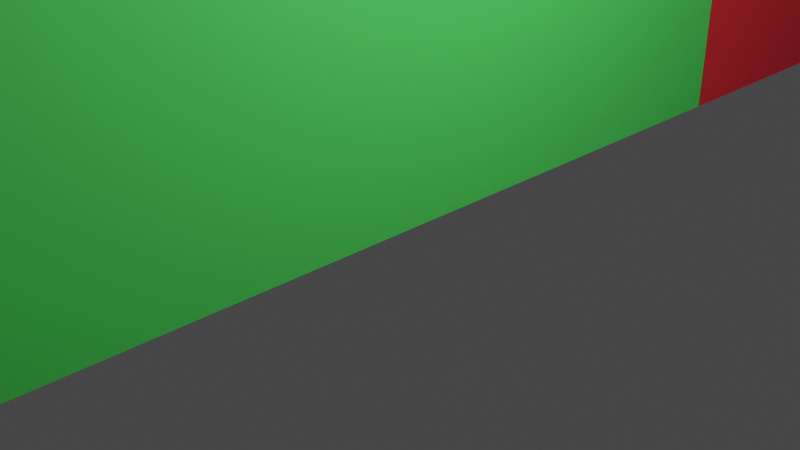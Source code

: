 # Source: basic_v003.blend  (saved by Blender 2.81.16; exported with 4.5.12 LTS)
import bpy
from mathutils import Matrix  # noqa: F401  (used for matrix-valued properties, if any)

bpy.ops.wm.read_factory_settings(use_empty=True)
scene = bpy.context.scene
scene.name = 'Scene'

# ---- collections
col_collection = bpy.data.collections.new('Collection'); scene.collection.children.link(col_collection)
col_corners = bpy.data.collections.new('Corners'); scene.collection.children.link(col_corners)
col_flat_walls = bpy.data.collections.new('Flat Walls'); scene.collection.children.link(col_flat_walls)
col_windows = bpy.data.collections.new('Windows'); scene.collection.children.link(col_windows)
col_doors = bpy.data.collections.new('Doors'); scene.collection.children.link(col_doors)
col_stair_case = bpy.data.collections.new('Stair Case'); scene.collection.children.link(col_stair_case)
col_floor = bpy.data.collections.new('Floor'); scene.collection.children.link(col_floor)

# ---- materials (node trees are filled in below, after node groups)
mat_curve_wall = bpy.data.materials.new('Curve Wall')
mat_curve_wall.use_transparent_shadow = False
mat_main_wall = bpy.data.materials.new('Main Wall')
mat_main_wall.use_transparent_shadow = False
mat_window_wall = bpy.data.materials.new('Window Wall')
mat_window_wall.use_transparent_shadow = False
mat_material_001 = bpy.data.materials.new('Material.001')
mat_material_001.use_transparent_shadow = False
mat_floor = bpy.data.materials.new('Floor')
mat_floor.use_transparent_shadow = False

# ---- material node trees
mat_curve_wall.use_nodes = True; mat_curve_wall.node_tree.nodes.clear()
_N = mat_curve_wall.node_tree.nodes; _L = mat_curve_wall.node_tree.links
n0 = _N.new('ShaderNodeOutputMaterial'); n0.name = 'Material Output'; n0.location = (300, 300)
n1 = _N.new('ShaderNodeBsdfPrincipled'); n1.name = 'Principled BSDF'; n1.location = (10, 300)
n1.distribution = 'GGX'
n1.subsurface_method = 'BURLEY'
n1.inputs[0].default_value = (0.8, 0.0225, 0.0405, 1.0)
n1.inputs[3].default_value = 1.45
n1.inputs[27].default_value = (0.0, 0.0, 0.0, 1.0)
n1.inputs[28].default_value = 1.0
_L.new(n1.outputs[0], n0.inputs[0])
n0.is_active_output = True
mat_main_wall.use_nodes = True; mat_main_wall.node_tree.nodes.clear()
_N = mat_main_wall.node_tree.nodes; _L = mat_main_wall.node_tree.links
n0 = _N.new('ShaderNodeOutputMaterial'); n0.name = 'Material Output'; n0.location = (300, 300)
n1 = _N.new('ShaderNodeBsdfPrincipled'); n1.name = 'Principled BSDF'; n1.location = (10, 300)
n1.distribution = 'GGX'
n1.subsurface_method = 'BURLEY'
n1.inputs[0].default_value = (0.08864, 0.8, 0.1203, 1.0)
n1.inputs[3].default_value = 1.45
n1.inputs[27].default_value = (0.0, 0.0, 0.0, 1.0)
n1.inputs[28].default_value = 1.0
_L.new(n1.outputs[0], n0.inputs[0])
n0.is_active_output = True
mat_window_wall.use_nodes = True; mat_window_wall.node_tree.nodes.clear()
_N = mat_window_wall.node_tree.nodes; _L = mat_window_wall.node_tree.links
n0 = _N.new('ShaderNodeOutputMaterial'); n0.name = 'Material Output'; n0.location = (300, 300)
n1 = _N.new('ShaderNodeBsdfPrincipled'); n1.name = 'Principled BSDF'; n1.location = (10, 300)
n1.distribution = 'GGX'
n1.subsurface_method = 'BURLEY'
n1.inputs[0].default_value = (0.0102, 0.0183, 0.8, 1.0)
n1.inputs[3].default_value = 1.45
n1.inputs[27].default_value = (0.0, 0.0, 0.0, 1.0)
n1.inputs[28].default_value = 1.0
_L.new(n1.outputs[0], n0.inputs[0])
n0.is_active_output = True
mat_material_001.use_nodes = True; mat_material_001.node_tree.nodes.clear()
_N = mat_material_001.node_tree.nodes; _L = mat_material_001.node_tree.links
n0 = _N.new('ShaderNodeOutputMaterial'); n0.name = 'Material Output'; n0.location = (300, 300)
n1 = _N.new('ShaderNodeBsdfPrincipled'); n1.name = 'Principled BSDF'; n1.location = (10, 300)
n1.distribution = 'GGX'
n1.subsurface_method = 'BURLEY'
n1.inputs[0].default_value = (0.7874, 0.6208, 0.0, 1.0)
n1.inputs[3].default_value = 1.45
n1.inputs[27].default_value = (0.0, 0.0, 0.0, 1.0)
n1.inputs[28].default_value = 1.0
_L.new(n1.outputs[0], n0.inputs[0])
n0.is_active_output = True
mat_floor.use_nodes = True; mat_floor.node_tree.nodes.clear()
_N = mat_floor.node_tree.nodes; _L = mat_floor.node_tree.links
n0 = _N.new('ShaderNodeOutputMaterial'); n0.name = 'Material Output'; n0.location = (300, 300)
n1 = _N.new('ShaderNodeBsdfPrincipled'); n1.name = 'Principled BSDF'; n1.location = (10, 300)
n1.distribution = 'GGX'
n1.subsurface_method = 'BURLEY'
n1.inputs[0].default_value = (0.0, 0.7194, 0.8, 1.0)
n1.inputs[3].default_value = 1.45
n1.inputs[27].default_value = (0.0, 0.0, 0.0, 1.0)
n1.inputs[28].default_value = 1.0
_L.new(n1.outputs[0], n0.inputs[0])
n0.is_active_output = True

# ---- world
world_world = bpy.data.worlds.new('World'); scene.world = world_world
world_world.use_nodes = True; world_world.node_tree.nodes.clear()
_N = world_world.node_tree.nodes; _L = world_world.node_tree.links
n0 = _N.new('ShaderNodeOutputWorld'); n0.name = 'World Output'; n0.location = (300, 300)
n1 = _N.new('ShaderNodeBackground'); n1.name = 'Background'; n1.location = (10, 300)
n1.inputs[0].default_value = (0.05088, 0.05088, 0.05088, 1.0)
_L.new(n1.outputs[0], n0.inputs[0])
n0.is_active_output = True
world_world.color = (0.05088, 0.05088, 0.05088)
world_world.use_sun_shadow = False
world_world.sun_shadow_jitter_overblur = 0.0

# ---- cameras
cam_camera = bpy.data.cameras.new('Camera')
cam_camera.clip_end = 100.0
cam_camera.ortho_scale = 7.314

# ---- lights
light_light = bpy.data.lights.new('Light', 'POINT')
light_light.transmission_factor = 0.0
light_light.energy = 1000.0
light_light.shadow_soft_size = 0.1
light_light.shadow_maximum_resolution = 0.006
light_light.use_absolute_resolution = True

# ---- meshes
me_cube_001 = bpy.data.meshes.new('Cube.001')
me_cube_001.from_pydata([(-1.0, -1.0, -1.0), (-1.0, -1.0, 0.6667), (-1.0, 1.0, -1.0), (-1.0, 1.0, 0.6667), (1.0, -1.0, -1.0), (1.0, -1.0, 0.6667), (1.0, 1.0, -1.0), (1.0, 1.0, 0.6667), (-1.0, 5.0, 0.6667), (-1.0, 5.0, -1.0), (1.0, 5.0, -1.0), (1.0, 5.0, 0.6667), (1.0, 3.0, -1.0), (1.0, 3.0, 0.6667), (-1.0, 3.0, 0.6667), (-8.0, 5.0, 0.6667), (-8.0, 5.0, -1.0), (-8.0, 4.5, -1.0), (-1.0, 3.0, -1.0), (-1.609, 3.574, -1.0), (-3.343, 4.061, -1.0), (-5.939, 4.386, -1.0), (-8.0, 4.5, 0.6667), (-5.939, 4.386, 0.6667), (-3.343, 4.061, 0.6667), (-1.609, 3.574, 0.6667), (-4.0, -1.0, 0.6667), (-4.0, 4.0, 0.6667), (-8.0, 4.0, 0.6667)], [], [(0, 1, 3, 2), (13, 12, 10, 11), (6, 7, 5, 4), (4, 5, 1, 0), (2, 6, 4, 0), (7, 3, 1, 5), (9, 8, 11, 10), (9, 16, 15, 8), (8, 15, 22, 23, 24, 25, 14, 13, 11), (18, 19, 20, 21, 17, 16, 9, 10, 12), (2, 3, 14, 18), (3, 7, 13, 14), (6, 2, 18, 12), (7, 6, 12, 13), (17, 22, 15, 16), (22, 17, 21, 23), (23, 21, 20, 24), (24, 20, 19, 25), (25, 19, 18, 14), (23, 24, 27, 28, 22), (1, 26, 27, 24, 25, 14, 3)])
_uv = me_cube_001.uv_layers.new(name='UVMap')
_uv.uv.foreach_set('vector', [0.375, 0.0, 0.625, 0.0, 0.625, 0.25, 0.375, 0.25, 0.625, 0.5, 0.375, 0.5, 0.375, 0.5, 0.625, 0.5, 0.375, 0.5, 0.625, 0.5, 0.625, 0.75, 0.375, 0.75, 0.375, 0.75, 0.625, 0.75, 0.625, 1.0, 0.375, 1.0, 0.125, 0.5, 0.375, 0.5, 0.375, 0.75, 0.125, 0.75, 0.625, 0.5, 0.875, 0.5, 0.875, 0.75, 0.625, 0.75, 0.375, 0.25, 0.625, 0.25, 0.625, 0.5, 0.375, 0.5, 0.375, 0.25, 0.375, 0.25, 0.625, 0.25, 0.625, 0.25, 0.875, 0.5, 0.875, 0.5, 0.875, 0.5, 0.7086, 0.3333, 0.7131, 0.3333, 0.7272, 0.3333, 0.875, 0.5, 0.625, 0.5, 0.625, 0.5, 0.125, 0.5, 0.2728, 0.3333, 0.2869, 0.3333, 0.2914, 0.3333, 0.125, 0.5, 0.125, 0.5, 0.125, 0.5, 0.375, 0.5, 0.375, 0.5, 0.375, 0.25, 0.625, 0.25, 0.625, 0.25, 0.375, 0.25, 0.875, 0.5, 0.625, 0.5, 0.625, 0.5, 0.875, 0.5, 0.375, 0.5, 0.125, 0.5, 0.125, 0.5, 0.375, 0.5, 0.625, 0.5, 0.375, 0.5, 0.375, 0.5, 0.625, 0.5, 0.375, 0.25, 0.625, 0.25, 0.625, 0.25, 0.375, 0.25, 0.625, 0.25, 0.375, 0.25, 0.2914, 0.3333, 0.7086, 0.3333, 0.7086, 0.3333, 0.2914, 0.3333, 0.2869, 0.3333, 0.7131, 0.3333, 0.7131, 0.3333, 0.2869, 0.3333, 0.2728, 0.3333, 0.7272, 0.3333, 0.7272, 0.3333, 0.2728, 0.3333, 0.375, 0.25, 0.625, 0.25, 0.0, 0.0, 0.0, 0.0, 0.0, 0.0, 0.0, 0.0, 0.0, 0.0, 0.0, 0.0, 0.0, 0.0, 0.0, 0.0, 0.0, 0.0, 0.0, 0.0, 0.0, 0.0, 0.0, 0.0])
me_cube_001.materials.append(mat_curve_wall)
me_cube_001.use_remesh_fix_poles = True
me_cube_001.use_remesh_preserve_attributes = False
me_cube_001.use_mirror_vertex_groups = False
me_cube_001.update()
me_cube_005 = bpy.data.meshes.new('Cube.005')
me_cube_005.from_pydata([(-1.0, -1.0, -1.0), (-1.0, -1.0, 0.6667), (-1.0, 1.0, -1.0), (-1.0, 1.0, 0.6667), (1.0, -1.0, -1.0), (1.0, -1.0, 0.6667), (1.0, 1.0, -1.0), (1.0, 1.0, 0.6667), (-1.0, 5.0, 0.6667), (-1.0, 5.0, -1.0), (1.0, 5.0, -1.0), (1.0, 5.0, 0.6667), (1.0, 3.0, -1.0), (1.0, 3.0, 0.6667), (-1.0, 3.0, 0.6667), (-20.0, 5.0, 0.6667), (-20.0, 5.0, -1.0), (-20.0, 4.5, -1.0), (-1.0, 3.0, -1.0), (-1.609, 3.574, -1.0), (-3.343, 4.061, -1.0), (-5.939, 4.386, -1.0), (-20.0, 4.5, 0.6667), (-5.939, 4.386, 0.6667), (-3.343, 4.061, 0.6667), (-1.609, 3.574, 0.6667), (-1.0, -1.0, 0.6667), (-1.0, -1.0, 0.6667), (-1.0, -1.0, 0.6667), (-3.0, -1.0, 0.6667), (-3.0, 2.0, 0.6667), (-20.0, 2.0, 0.6667), (-20.0, 2.0, 0.6667)], [(1, 26), (26, 27), (27, 28), (30, 31), (31, 32)], [(0, 1, 3, 2), (13, 12, 10, 11), (6, 7, 5, 4), (4, 5, 1, 0), (2, 6, 4, 0), (7, 3, 1, 5), (9, 8, 11, 10), (9, 16, 15, 8), (8, 15, 22, 23, 24, 25, 14, 13, 11), (18, 19, 20, 21, 17, 16, 9, 10, 12), (2, 3, 14, 18), (3, 7, 13, 14), (6, 2, 18, 12), (7, 6, 12, 13), (17, 22, 15, 16), (22, 17, 21, 23), (23, 21, 20, 24), (24, 20, 19, 25), (25, 19, 18, 14), (29, 30, 28), (30, 3, 28), (3, 30, 14), (22, 14, 30, 32), (14, 22, 23), (14, 23, 24), (25, 14, 24)])
_uv = me_cube_005.uv_layers.new(name='UVMap')
_uv.uv.foreach_set('vector', [0.375, 0.0, 0.625, 0.0, 0.625, 0.25, 0.375, 0.25, 0.625, 0.5, 0.375, 0.5, 0.375, 0.5, 0.625, 0.5, 0.375, 0.5, 0.625, 0.5, 0.625, 0.75, 0.375, 0.75, 0.375, 0.75, 0.625, 0.75, 0.625, 1.0, 0.375, 1.0, 0.125, 0.5, 0.375, 0.5, 0.375, 0.75, 0.125, 0.75, 0.625, 0.5, 0.875, 0.5, 0.875, 0.75, 0.625, 0.75, 0.375, 0.25, 0.625, 0.25, 0.625, 0.5, 0.375, 0.5, 0.375, 0.25, 0.375, 0.25, 0.625, 0.25, 0.625, 0.25, 0.875, 0.5, 0.875, 0.5, 0.875, 0.5, 0.7086, 0.3333, 0.7131, 0.3333, 0.7272, 0.3333, 0.875, 0.5, 0.625, 0.5, 0.625, 0.5, 0.125, 0.5, 0.2728, 0.3333, 0.2869, 0.3333, 0.2914, 0.3333, 0.125, 0.5, 0.125, 0.5, 0.125, 0.5, 0.375, 0.5, 0.375, 0.5, 0.375, 0.25, 0.625, 0.25, 0.625, 0.25, 0.375, 0.25, 0.875, 0.5, 0.625, 0.5, 0.625, 0.5, 0.875, 0.5, 0.375, 0.5, 0.125, 0.5, 0.125, 0.5, 0.375, 0.5, 0.625, 0.5, 0.375, 0.5, 0.375, 0.5, 0.625, 0.5, 0.375, 0.25, 0.625, 0.25, 0.625, 0.25, 0.375, 0.25, 0.625, 0.25, 0.375, 0.25, 0.2914, 0.3333, 0.7086, 0.3333, 0.7086, 0.3333, 0.2914, 0.3333, 0.2869, 0.3333, 0.7131, 0.3333, 0.7131, 0.3333, 0.2869, 0.3333, 0.2728, 0.3333, 0.7272, 0.3333, 0.7272, 0.3333, 0.2728, 0.3333, 0.375, 0.25, 0.625, 0.25, 0.0, 0.0, 0.0, 0.0, 0.0, 0.0, 0.0, 0.0, 0.0, 0.0, 0.0, 0.0, 0.0, 0.0, 0.0, 0.0, 0.625, 0.25, 0.0, 0.0, 0.625, 0.25, 0.0, 0.0, 0.0, 0.0, 0.625, 0.25, 0.0, 0.0, 0.7086, 0.3333, 0.625, 0.25, 0.7086, 0.3333, 0.7131, 0.3333, 0.0, 0.0, 0.0, 0.0, 0.0, 0.0])
me_cube_005.materials.append(mat_curve_wall)
me_cube_005.use_remesh_fix_poles = True
me_cube_005.use_remesh_preserve_attributes = False
me_cube_005.use_mirror_vertex_groups = False
me_cube_005.update()
me_cube_012 = bpy.data.meshes.new('Cube.012')
me_cube_012.from_pydata([(-1.0, -1.0, -1.0), (-1.0, -1.0, 0.6667), (-1.0, 1.0, -1.0), (-1.0, 1.0, 0.6667), (1.0, -1.0, -1.0), (1.0, -1.0, 0.6667), (1.0, 1.0, -1.0), (1.0, 1.0, 0.6667), (-1.0, 5.0, 0.6667), (-1.0, 5.0, -1.0), (1.0, 5.0, -1.0), (1.0, 5.0, 0.6667), (1.0, 3.0, -1.0), (1.0, 3.0, 0.6667), (-1.0, 3.0, 0.6667), (-8.0, 5.0, 0.6667), (-8.0, 5.0, -1.0), (-8.0, 4.5, -1.0), (-1.0, 3.0, -1.0), (-1.609, 3.574, -1.0), (-3.343, 4.061, -1.0), (-5.939, 4.386, -1.0), (-8.0, 4.5, 0.6667), (-5.939, 4.386, 0.6667), (-3.343, 4.061, 0.6667), (-1.609, 3.574, 0.6667), (-3.0, -1.0, -1.0), (-3.0, 2.0, -1.0), (-8.0, 2.0, -1.0), (-8.0, 2.0, -1.0)], [(27, 28)], [(0, 1, 3, 2), (13, 12, 10, 11), (6, 7, 5, 4), (4, 5, 1, 0), (2, 6, 4, 0), (7, 3, 1, 5), (9, 8, 11, 10), (9, 16, 15, 8), (8, 15, 22, 23, 24, 25, 14, 13, 11), (18, 19, 20, 21, 17, 16, 9, 10, 12), (2, 3, 14, 18), (3, 7, 13, 14), (6, 2, 18, 12), (7, 6, 12, 13), (17, 22, 15, 16), (22, 17, 21, 23), (23, 21, 20, 24), (24, 20, 19, 25), (25, 19, 18, 14), (21, 17, 29, 28, 18, 19, 20), (27, 18, 28, 29), (18, 2, 0, 26, 27)])
_uv = me_cube_012.uv_layers.new(name='UVMap')
_uv.uv.foreach_set('vector', [0.375, 0.0, 0.625, 0.0, 0.625, 0.25, 0.375, 0.25, 0.625, 0.5, 0.375, 0.5, 0.375, 0.5, 0.625, 0.5, 0.375, 0.5, 0.625, 0.5, 0.625, 0.75, 0.375, 0.75, 0.375, 0.75, 0.625, 0.75, 0.625, 1.0, 0.375, 1.0, 0.125, 0.5, 0.375, 0.5, 0.375, 0.75, 0.125, 0.75, 0.625, 0.5, 0.875, 0.5, 0.875, 0.75, 0.625, 0.75, 0.375, 0.25, 0.625, 0.25, 0.625, 0.5, 0.375, 0.5, 0.375, 0.25, 0.375, 0.25, 0.625, 0.25, 0.625, 0.25, 0.875, 0.5, 0.875, 0.5, 0.875, 0.5, 0.7086, 0.3333, 0.7131, 0.3333, 0.7272, 0.3333, 0.875, 0.5, 0.625, 0.5, 0.625, 0.5, 0.125, 0.5, 0.2728, 0.3333, 0.2869, 0.3333, 0.2914, 0.3333, 0.125, 0.5, 0.125, 0.5, 0.125, 0.5, 0.375, 0.5, 0.375, 0.5, 0.375, 0.25, 0.625, 0.25, 0.625, 0.25, 0.375, 0.25, 0.875, 0.5, 0.625, 0.5, 0.625, 0.5, 0.875, 0.5, 0.375, 0.5, 0.125, 0.5, 0.125, 0.5, 0.375, 0.5, 0.625, 0.5, 0.375, 0.5, 0.375, 0.5, 0.625, 0.5, 0.375, 0.25, 0.625, 0.25, 0.625, 0.25, 0.375, 0.25, 0.625, 0.25, 0.375, 0.25, 0.2914, 0.3333, 0.7086, 0.3333, 0.7086, 0.3333, 0.2914, 0.3333, 0.2869, 0.3333, 0.7131, 0.3333, 0.7131, 0.3333, 0.2869, 0.3333, 0.2728, 0.3333, 0.7272, 0.3333, 0.7272, 0.3333, 0.2728, 0.3333, 0.375, 0.25, 0.625, 0.25, 0.0, 0.0, 0.0, 0.0, 0.0, 0.0, 0.0, 0.0, 0.0, 0.0, 0.0, 0.0, 0.0, 0.0, 0.0, 0.0, 0.0, 0.0, 0.0, 0.0, 0.0, 0.0, 0.0, 0.0, 0.0, 0.0, 0.0, 0.0, 0.0, 0.0, 0.0, 0.0])
me_cube_012.materials.append(mat_curve_wall)
me_cube_012.use_remesh_fix_poles = True
me_cube_012.use_remesh_preserve_attributes = False
me_cube_012.use_mirror_vertex_groups = False
me_cube_012.update()
me_cube_002 = bpy.data.meshes.new('Cube.002')
me_cube_002.from_pydata([(-1.0, -1.0, -1.0), (-1.0, -1.0, 0.6667), (-1.0, 1.0, -1.0), (-1.0, 1.0, 0.6667), (1.0, -1.0, -1.0), (1.0, -1.0, 0.6667), (1.0, 1.0, -1.0), (1.0, 1.0, 0.6667), (-1.0, 5.0, 0.6667), (-1.0, 5.0, -1.0), (1.0, 5.0, -1.0), (1.0, 5.0, 0.6667), (1.0, 3.0, -1.0), (1.0, 3.0, 0.6667), (-1.0, 3.0, 0.6667), (-8.0, 5.0, 0.6667), (-8.0, 5.0, -1.0), (-8.0, 4.5, -1.0), (-1.0, 3.0, -1.0), (-1.609, 3.574, -1.0), (-3.343, 4.061, -1.0), (-5.939, 4.386, -1.0), (-8.0, 4.5, 0.6667), (-5.939, 4.386, 0.6667), (-3.343, 4.061, 0.6667), (-1.609, 3.574, 0.6667), (-8.0, 4.0, -1.0), (-4.0, 4.0, -1.0), (-4.0, -1.0, -1.0)], [], [(0, 1, 3, 2), (13, 12, 10, 11), (6, 7, 5, 4), (4, 5, 1, 0), (2, 6, 4, 0), (7, 3, 1, 5), (9, 8, 11, 10), (9, 16, 15, 8), (8, 15, 22, 23, 24, 25, 14, 13, 11), (18, 19, 20, 21, 17, 16, 9, 10, 12), (2, 3, 14, 18), (3, 7, 13, 14), (6, 2, 18, 12), (7, 6, 12, 13), (17, 22, 15, 16), (22, 17, 21, 23), (23, 21, 20, 24), (24, 20, 19, 25), (25, 19, 18, 14), (21, 20, 27, 26, 17, 16), (18, 2, 0, 28, 27, 20, 19)])
_uv = me_cube_002.uv_layers.new(name='UVMap')
_uv.uv.foreach_set('vector', [0.375, 0.0, 0.625, 0.0, 0.625, 0.25, 0.375, 0.25, 0.625, 0.5, 0.375, 0.5, 0.375, 0.5, 0.625, 0.5, 0.375, 0.5, 0.625, 0.5, 0.625, 0.75, 0.375, 0.75, 0.375, 0.75, 0.625, 0.75, 0.625, 1.0, 0.375, 1.0, 0.125, 0.5, 0.375, 0.5, 0.375, 0.75, 0.125, 0.75, 0.625, 0.5, 0.875, 0.5, 0.875, 0.75, 0.625, 0.75, 0.375, 0.25, 0.625, 0.25, 0.625, 0.5, 0.375, 0.5, 0.375, 0.25, 0.375, 0.25, 0.625, 0.25, 0.625, 0.25, 0.875, 0.5, 0.875, 0.5, 0.875, 0.5, 0.7086, 0.3333, 0.7131, 0.3333, 0.7272, 0.3333, 0.875, 0.5, 0.625, 0.5, 0.625, 0.5, 0.125, 0.5, 0.2728, 0.3333, 0.2869, 0.3333, 0.2914, 0.3333, 0.125, 0.5, 0.125, 0.5, 0.125, 0.5, 0.375, 0.5, 0.375, 0.5, 0.375, 0.25, 0.625, 0.25, 0.625, 0.25, 0.375, 0.25, 0.875, 0.5, 0.625, 0.5, 0.625, 0.5, 0.875, 0.5, 0.375, 0.5, 0.125, 0.5, 0.125, 0.5, 0.375, 0.5, 0.625, 0.5, 0.375, 0.5, 0.375, 0.5, 0.625, 0.5, 0.375, 0.25, 0.625, 0.25, 0.625, 0.25, 0.375, 0.25, 0.625, 0.25, 0.375, 0.25, 0.2914, 0.3333, 0.7086, 0.3333, 0.7086, 0.3333, 0.2914, 0.3333, 0.2869, 0.3333, 0.7131, 0.3333, 0.7131, 0.3333, 0.2869, 0.3333, 0.2728, 0.3333, 0.7272, 0.3333, 0.7272, 0.3333, 0.2728, 0.3333, 0.375, 0.25, 0.625, 0.25, 0.2914, 0.3333, 0.2869, 0.3333, 0.0, 0.0, 0.0, 0.0, 0.125, 0.5, 0.125, 0.5, 0.0, 0.0, 0.0, 0.0, 0.0, 0.0, 0.0, 0.0, 0.0, 0.0, 0.0, 0.0, 0.0, 0.0])
me_cube_002.materials.append(mat_curve_wall)
me_cube_002.use_remesh_fix_poles = True
me_cube_002.use_remesh_preserve_attributes = False
me_cube_002.use_mirror_vertex_groups = False
me_cube_002.update()
me_cube_014 = bpy.data.meshes.new('Cube.014')
me_cube_014.from_pydata([(-1.0, -1.0, -1.0), (-1.0, -1.0, 0.6667), (-1.0, 1.0, -1.0), (-1.0, 1.0, 0.6667), (1.0, -1.0, -1.0), (1.0, -1.0, 0.6667), (1.0, 1.0, -1.0), (1.0, 1.0, 0.6667), (-1.0, 5.0, 0.6667), (-1.0, 5.0, -1.0), (1.0, 5.0, -1.0), (1.0, 5.0, 0.6667), (1.0, 3.0, -1.0), (1.0, 3.0, 0.6667), (-1.0, 3.0, 0.6667), (-8.0, 5.0, 0.6667), (-8.0, 5.0, -1.0), (-8.0, 4.5, -1.0), (-1.0, 3.0, -1.0), (-1.609, 3.574, -1.0), (-3.343, 4.061, -1.0), (-5.939, 4.386, -1.0), (-8.0, 4.5, 0.6667), (-5.939, 4.386, 0.6667), (-3.343, 4.061, 0.6667), (-1.609, 3.574, 0.6667), (-8.228, 4.0, -1.0), (-4.228, 4.0, -1.0), (-4.0, -1.0, -1.0), (-16.0, 5.0, 0.6667), (-16.0, 5.0, -1.0), (-16.0, 4.5, -1.0), (-16.0, 4.5, 0.6667), (-16.0, 4.5, -1.0), (-16.0, 4.0, -1.0), (-4.228, 4.0, -1.0), (-4.0, -1.0, -1.0)], [], [(0, 1, 3, 2), (13, 12, 10, 11), (6, 7, 5, 4), (4, 5, 1, 0), (2, 6, 4, 0), (7, 3, 1, 5), (9, 8, 11, 10), (9, 16, 15, 8), (8, 15, 22, 23, 24, 25, 14, 13, 11), (18, 19, 20, 21, 17, 16, 9, 10, 12), (2, 3, 14, 18), (3, 7, 13, 14), (6, 2, 18, 12), (7, 6, 12, 13), (15, 16, 30, 29), (22, 17, 21, 23), (23, 21, 20, 24), (24, 20, 19, 25), (25, 19, 18, 14), (17, 21, 20, 27, 26), (18, 2, 0, 28, 27, 20, 19), (31, 32, 29, 30), (22, 15, 29, 32), (16, 17, 31, 30), (17, 22, 32, 31), (17, 26, 34, 33), (27, 28, 36, 35)])
_uv = me_cube_014.uv_layers.new(name='UVMap')
_uv.uv.foreach_set('vector', [0.375, 0.0, 0.625, 0.0, 0.625, 0.25, 0.375, 0.25, 0.625, 0.5, 0.375, 0.5, 0.375, 0.5, 0.625, 0.5, 0.375, 0.5, 0.625, 0.5, 0.625, 0.75, 0.375, 0.75, 0.375, 0.75, 0.625, 0.75, 0.625, 1.0, 0.375, 1.0, 0.125, 0.5, 0.375, 0.5, 0.375, 0.75, 0.125, 0.75, 0.625, 0.5, 0.875, 0.5, 0.875, 0.75, 0.625, 0.75, 0.375, 0.25, 0.625, 0.25, 0.625, 0.5, 0.375, 0.5, 0.375, 0.25, 0.375, 0.25, 0.625, 0.25, 0.625, 0.25, 0.875, 0.5, 0.875, 0.5, 0.875, 0.5, 0.7086, 0.3333, 0.7131, 0.3333, 0.7272, 0.3333, 0.875, 0.5, 0.625, 0.5, 0.625, 0.5, 0.125, 0.5, 0.2728, 0.3333, 0.2869, 0.3333, 0.2914, 0.3333, 0.125, 0.5, 0.125, 0.5, 0.125, 0.5, 0.375, 0.5, 0.375, 0.5, 0.375, 0.25, 0.625, 0.25, 0.625, 0.25, 0.375, 0.25, 0.875, 0.5, 0.625, 0.5, 0.625, 0.5, 0.875, 0.5, 0.375, 0.5, 0.125, 0.5, 0.125, 0.5, 0.375, 0.5, 0.625, 0.5, 0.375, 0.5, 0.375, 0.5, 0.625, 0.5, 0.625, 0.25, 0.375, 0.25, 0.375, 0.25, 0.625, 0.25, 0.625, 0.25, 0.375, 0.25, 0.2914, 0.3333, 0.7086, 0.3333, 0.7086, 0.3333, 0.2914, 0.3333, 0.2869, 0.3333, 0.7131, 0.3333, 0.7131, 0.3333, 0.2869, 0.3333, 0.2728, 0.3333, 0.7272, 0.3333, 0.7272, 0.3333, 0.2728, 0.3333, 0.375, 0.25, 0.625, 0.25, 0.0, 0.0, 0.0, 0.0, 0.0, 0.0, 0.0, 0.0, 0.0, 0.0, 0.0, 0.0, 0.0, 0.0, 0.0, 0.0, 0.0, 0.0, 0.0, 0.0, 0.0, 0.0, 0.0, 0.0, 0.375, 0.25, 0.625, 0.25, 0.625, 0.25, 0.375, 0.25, 0.875, 0.5, 0.875, 0.5, 0.875, 0.5, 0.875, 0.5, 0.125, 0.5, 0.125, 0.5, 0.125, 0.5, 0.125, 0.5, 0.375, 0.25, 0.625, 0.25, 0.625, 0.25, 0.375, 0.25, 0.125, 0.5, 0.0, 0.0, 0.0, 0.0, 0.125, 0.5, 0.0, 0.0, 0.0, 0.0, 0.0, 0.0, 0.0, 0.0])
me_cube_014.materials.append(mat_curve_wall)
me_cube_014.use_remesh_fix_poles = True
me_cube_014.use_remesh_preserve_attributes = False
me_cube_014.use_mirror_vertex_groups = False
me_cube_014.update()
me_cube_018 = bpy.data.meshes.new('Cube.018')
me_cube_018.from_pydata([(-1.0, 0.0, -1.0), (-1.0, 0.0, 0.6667), (1.0, 0.0, 0.6667), (1.0, 0.0, -1.0), (-1.0, 5.0, 0.6667), (-1.0, 5.0, -1.0), (1.0, 5.0, -1.0), (1.0, 5.0, 0.6667), (1.0, 3.0, -1.0), (1.0, 3.0, 0.6667), (-1.0, 3.0, 0.6667), (-8.0, 5.0, 0.6667), (-8.0, 5.0, -1.0), (-8.0, 4.5, -1.0), (-1.0, 3.0, -1.0), (-1.609, 3.574, -1.0), (-3.343, 4.061, -1.0), (-5.939, 4.386, -1.0), (-8.0, 4.5, 0.6667), (-5.939, 4.386, 0.6667), (-3.343, 4.061, 0.6667), (-1.609, 3.574, 0.6667), (-4.0, 2.503e-06, 0.6667), (-4.0, 4.0, 0.6667), (-8.0, 4.0, 0.6667)], [], [(9, 8, 6, 7), (3, 2, 1, 0), (5, 4, 7, 6), (5, 12, 11, 4), (4, 11, 18, 19, 20, 21, 10, 9, 7), (14, 15, 16, 17, 13, 12, 5, 6, 8), (0, 1, 10, 14), (1, 2, 9, 10), (3, 0, 14, 8), (2, 3, 8, 9), (13, 18, 11, 12), (18, 13, 17, 19), (19, 17, 16, 20), (20, 16, 15, 21), (21, 15, 14, 10), (19, 20, 23, 24, 18), (1, 22, 23, 20, 21, 10)])
_uv = me_cube_018.uv_layers.new(name='UVMap')
_uv.uv.foreach_set('vector', [0.625, 0.5, 0.375, 0.5, 0.375, 0.5, 0.625, 0.5, 0.375, 0.75, 0.625, 0.75, 0.625, 1.0, 0.375, 1.0, 0.375, 0.25, 0.625, 0.25, 0.625, 0.5, 0.375, 0.5, 0.375, 0.25, 0.375, 0.25, 0.625, 0.25, 0.625, 0.25, 0.875, 0.5, 0.875, 0.5, 0.875, 0.5, 0.7086, 0.3333, 0.7131, 0.3333, 0.7272, 0.3333, 0.875, 0.5, 0.625, 0.5, 0.625, 0.5, 0.125, 0.5, 0.2728, 0.3333, 0.2869, 0.3333, 0.2914, 0.3333, 0.125, 0.5, 0.125, 0.5, 0.125, 0.5, 0.375, 0.5, 0.375, 0.5, 0.375, 0.25, 0.625, 0.25, 0.625, 0.25, 0.375, 0.25, 0.875, 0.5, 0.625, 0.5, 0.625, 0.5, 0.875, 0.5, 0.375, 0.5, 0.125, 0.5, 0.125, 0.5, 0.375, 0.5, 0.625, 0.5, 0.375, 0.5, 0.375, 0.5, 0.625, 0.5, 0.375, 0.25, 0.625, 0.25, 0.625, 0.25, 0.375, 0.25, 0.625, 0.25, 0.375, 0.25, 0.2914, 0.3333, 0.7086, 0.3333, 0.7086, 0.3333, 0.2914, 0.3333, 0.2869, 0.3333, 0.7131, 0.3333, 0.7131, 0.3333, 0.2869, 0.3333, 0.2728, 0.3333, 0.7272, 0.3333, 0.7272, 0.3333, 0.2728, 0.3333, 0.375, 0.25, 0.625, 0.25, 0.0, 0.0, 0.0, 0.0, 0.0, 0.0, 0.0, 0.0, 0.0, 0.0, 0.0, 0.0, 0.0, 0.0, 0.0, 0.0, 0.0, 0.0, 0.0, 0.0, 0.0, 0.0])
me_cube_018.materials.append(mat_curve_wall)
me_cube_018.use_remesh_fix_poles = True
me_cube_018.use_remesh_preserve_attributes = False
me_cube_018.use_mirror_vertex_groups = False
me_cube_018.update()
me_cube_021 = bpy.data.meshes.new('Cube.021')
me_cube_021.from_pydata([(-1.0, -1.0, -1.0), (-1.0, -1.0, 0.6667), (-1.0, 1.0, -1.0), (-1.0, 1.0, 0.6667), (1.0, -1.0, -1.0), (1.0, -1.0, 0.6667), (1.0, 1.0, -1.0), (1.0, 1.0, 0.6667), (-1.0, 5.0, 0.6667), (-1.0, 5.0, -1.0), (1.0, 5.0, -1.0), (1.0, 5.0, 0.6667), (1.0, 3.0, -1.0), (1.0, 3.0, 0.6667), (-1.0, 3.0, 0.6667), (-8.0, 5.0, 0.6667), (-8.0, 5.0, -1.0), (-8.0, 4.5, -1.0), (-1.0, 3.0, -1.0), (-1.609, 3.574, -1.0), (-3.343, 4.061, -1.0), (-5.939, 4.386, -1.0), (-8.0, 4.5, 0.6667), (-5.939, 4.386, 0.6667), (-3.343, 4.061, 0.6667), (-1.609, 3.574, 0.6667), (-8.0, 4.0, -1.0), (-4.0, 4.0, -1.0), (-4.0, -1.0, -1.0), (-16.0, 5.0, 0.6667), (-16.0, 5.0, -1.0), (-16.0, 4.5, -1.0), (-16.0, 4.5, 0.6667), (-16.0, 4.5, -1.0), (-16.0, 4.0, -1.0)], [], [(0, 1, 3, 2), (13, 12, 10, 11), (6, 7, 5, 4), (4, 5, 1, 0), (2, 6, 4, 0), (7, 3, 1, 5), (9, 8, 11, 10), (9, 16, 15, 8), (8, 15, 22, 23, 24, 25, 14, 13, 11), (18, 19, 20, 21, 17, 16, 9, 10, 12), (2, 3, 14, 18), (3, 7, 13, 14), (6, 2, 18, 12), (7, 6, 12, 13), (15, 16, 30, 29), (22, 17, 21, 23), (23, 21, 20, 24), (24, 20, 19, 25), (25, 19, 18, 14), (17, 21, 20, 27, 26), (18, 2, 0, 28, 27, 20, 19), (31, 32, 29, 30), (22, 15, 29, 32), (16, 17, 31, 30), (17, 22, 32, 31), (17, 26, 34, 33)])
_uv = me_cube_021.uv_layers.new(name='UVMap')
_uv.uv.foreach_set('vector', [0.375, 0.0, 0.625, 0.0, 0.625, 0.25, 0.375, 0.25, 0.625, 0.5, 0.375, 0.5, 0.375, 0.5, 0.625, 0.5, 0.375, 0.5, 0.625, 0.5, 0.625, 0.75, 0.375, 0.75, 0.375, 0.75, 0.625, 0.75, 0.625, 1.0, 0.375, 1.0, 0.125, 0.5, 0.375, 0.5, 0.375, 0.75, 0.125, 0.75, 0.625, 0.5, 0.875, 0.5, 0.875, 0.75, 0.625, 0.75, 0.375, 0.25, 0.625, 0.25, 0.625, 0.5, 0.375, 0.5, 0.375, 0.25, 0.375, 0.25, 0.625, 0.25, 0.625, 0.25, 0.875, 0.5, 0.875, 0.5, 0.875, 0.5, 0.7086, 0.3333, 0.7131, 0.3333, 0.7272, 0.3333, 0.875, 0.5, 0.625, 0.5, 0.625, 0.5, 0.125, 0.5, 0.2728, 0.3333, 0.2869, 0.3333, 0.2914, 0.3333, 0.125, 0.5, 0.125, 0.5, 0.125, 0.5, 0.375, 0.5, 0.375, 0.5, 0.375, 0.25, 0.625, 0.25, 0.625, 0.25, 0.375, 0.25, 0.875, 0.5, 0.625, 0.5, 0.625, 0.5, 0.875, 0.5, 0.375, 0.5, 0.125, 0.5, 0.125, 0.5, 0.375, 0.5, 0.625, 0.5, 0.375, 0.5, 0.375, 0.5, 0.625, 0.5, 0.625, 0.25, 0.375, 0.25, 0.375, 0.25, 0.625, 0.25, 0.625, 0.25, 0.375, 0.25, 0.2914, 0.3333, 0.7086, 0.3333, 0.7086, 0.3333, 0.2914, 0.3333, 0.2869, 0.3333, 0.7131, 0.3333, 0.7131, 0.3333, 0.2869, 0.3333, 0.2728, 0.3333, 0.7272, 0.3333, 0.7272, 0.3333, 0.2728, 0.3333, 0.375, 0.25, 0.625, 0.25, 0.0, 0.0, 0.0, 0.0, 0.0, 0.0, 0.0, 0.0, 0.0, 0.0, 0.0, 0.0, 0.0, 0.0, 0.0, 0.0, 0.0, 0.0, 0.0, 0.0, 0.0, 0.0, 0.0, 0.0, 0.375, 0.25, 0.625, 0.25, 0.625, 0.25, 0.375, 0.25, 0.875, 0.5, 0.875, 0.5, 0.875, 0.5, 0.875, 0.5, 0.125, 0.5, 0.125, 0.5, 0.125, 0.5, 0.125, 0.5, 0.375, 0.25, 0.625, 0.25, 0.625, 0.25, 0.375, 0.25, 0.125, 0.5, 0.0, 0.0, 0.0, 0.0, 0.125, 0.5])
me_cube_021.materials.append(mat_curve_wall)
me_cube_021.use_remesh_fix_poles = True
me_cube_021.use_remesh_preserve_attributes = False
me_cube_021.use_mirror_vertex_groups = False
me_cube_021.update()
me_cube_023 = bpy.data.meshes.new('Cube.023')
me_cube_023.from_pydata([(-2.0, 0.75, -1.0), (-2.0, 0.75, 0.6667), (-2.821e-07, 0.75, -1.0), (-2.821e-07, 0.75, 0.6667), (-2.0, 5.0, 0.6667), (-2.0, 5.0, -1.0), (0.0, 5.0, -1.0), (0.0, 5.0, 0.6667), (0.0, 3.0, -1.0), (0.0, 3.0, 0.6667), (-2.0, 3.0, 0.6667), (-9.0, 5.0, 0.6667), (-9.0, 5.0, -1.0), (-9.0, 4.5, -1.0), (-2.0, 3.0, -1.0), (-2.609, 3.574, -1.0), (-4.343, 4.061, -1.0), (-6.939, 4.386, -1.0), (-9.0, 4.5, 0.6667), (-6.939, 4.386, 0.6667), (-4.343, 4.061, 0.6667), (-2.609, 3.574, 0.6667), (-9.0, 3.75, -1.0), (-4.0, 3.75, -1.0), (-4.0, 0.75, -1.0), (-17.0, 5.0, 0.6667), (-17.0, 5.0, -1.0), (-17.0, 4.5, 0.6667), (-17.0, 4.5, -1.0), (-17.0, 3.75, -1.0)], [], [(9, 8, 6, 7), (2, 3, 1, 0), (5, 4, 7, 6), (5, 12, 11, 4), (4, 11, 18, 19, 20, 21, 10, 9, 7), (14, 15, 16, 17, 13, 12, 5, 6, 8), (0, 1, 10, 14), (1, 3, 9, 10), (2, 0, 14, 8), (3, 2, 8, 9), (11, 12, 26, 25), (18, 13, 17, 19), (19, 17, 16, 20), (20, 16, 15, 21), (21, 15, 14, 10), (13, 17, 16, 23, 22), (14, 0, 24, 23, 16, 15), (28, 27, 25, 26), (18, 11, 25, 27), (12, 13, 28, 26), (13, 18, 27, 28), (13, 22, 29, 28)])
_uv = me_cube_023.uv_layers.new(name='UVMap')
_uv.uv.foreach_set('vector', [0.625, 0.5, 0.375, 0.5, 0.375, 0.5, 0.625, 0.5, 0.375, 0.75, 0.625, 0.75, 0.625, 1.0, 0.375, 1.0, 0.375, 0.25, 0.625, 0.25, 0.625, 0.5, 0.375, 0.5, 0.375, 0.25, 0.375, 0.25, 0.625, 0.25, 0.625, 0.25, 0.875, 0.5, 0.875, 0.5, 0.875, 0.5, 0.7086, 0.3333, 0.7131, 0.3333, 0.7272, 0.3333, 0.875, 0.5, 0.625, 0.5, 0.625, 0.5, 0.125, 0.5, 0.2728, 0.3333, 0.2869, 0.3333, 0.2914, 0.3333, 0.125, 0.5, 0.125, 0.5, 0.125, 0.5, 0.375, 0.5, 0.375, 0.5, 0.375, 0.25, 0.625, 0.25, 0.625, 0.25, 0.375, 0.25, 0.875, 0.5, 0.625, 0.5, 0.625, 0.5, 0.875, 0.5, 0.375, 0.5, 0.125, 0.5, 0.125, 0.5, 0.375, 0.5, 0.625, 0.5, 0.375, 0.5, 0.375, 0.5, 0.625, 0.5, 0.625, 0.25, 0.375, 0.25, 0.375, 0.25, 0.625, 0.25, 0.625, 0.25, 0.375, 0.25, 0.2914, 0.3333, 0.7086, 0.3333, 0.7086, 0.3333, 0.2914, 0.3333, 0.2869, 0.3333, 0.7131, 0.3333, 0.7131, 0.3333, 0.2869, 0.3333, 0.2728, 0.3333, 0.7272, 0.3333, 0.7272, 0.3333, 0.2728, 0.3333, 0.375, 0.25, 0.625, 0.25, 0.0, 0.0, 0.0, 0.0, 0.0, 0.0, 0.0, 0.0, 0.0, 0.0, 0.0, 0.0, 0.0, 0.0, 0.0, 0.0, 0.0, 0.0, 0.0, 0.0, 0.0, 0.0, 0.375, 0.25, 0.625, 0.25, 0.625, 0.25, 0.375, 0.25, 0.875, 0.5, 0.875, 0.5, 0.875, 0.5, 0.875, 0.5, 0.125, 0.5, 0.125, 0.5, 0.125, 0.5, 0.125, 0.5, 0.375, 0.25, 0.625, 0.25, 0.625, 0.25, 0.375, 0.25, 0.125, 0.5, 0.0, 0.0, 0.0, 0.0, 0.125, 0.5])
me_cube_023.materials.append(mat_curve_wall)
me_cube_023.use_remesh_fix_poles = True
me_cube_023.use_remesh_preserve_attributes = False
me_cube_023.use_mirror_vertex_groups = False
me_cube_023.update()
me_cube = bpy.data.meshes.new('Cube')
me_cube.from_pydata([(-1.0, -1.0, -1.0), (-1.0, -1.0, 1.0), (-1.0, 1.0, -1.0), (-1.0, 1.0, 1.0), (1.0, -1.0, -1.0), (1.0, -1.0, 1.0), (1.0, 1.0, -1.0), (1.0, 1.0, 1.0), (1.0, -1.0, -1.0), (1.0, 1.0, -1.0), (1.0, -1.0, -1.0), (1.0, 1.0, -1.0), (3.0, -1.0, -1.0), (3.0, 1.0, -1.0)], [], [(0, 1, 3, 2), (2, 3, 7, 6), (6, 7, 5, 4), (4, 5, 1, 0), (2, 6, 4, 0), (7, 3, 1, 5), (4, 6, 9, 8), (11, 10, 12, 13)])
_uv = me_cube.uv_layers.new(name='UVMap')
_uv.uv.foreach_set('vector', [0.375, 0.0, 0.625, 0.0, 0.625, 0.25, 0.375, 0.25, 0.375, 0.25, 0.625, 0.25, 0.625, 0.5, 0.375, 0.5, 0.375, 0.5, 0.625, 0.5, 0.625, 0.75, 0.375, 0.75, 0.375, 0.75, 0.625, 0.75, 0.625, 1.0, 0.375, 1.0, 0.125, 0.5, 0.375, 0.5, 0.375, 0.75, 0.125, 0.75, 0.625, 0.5, 0.875, 0.5, 0.875, 0.75, 0.625, 0.75, 0.375, 0.75, 0.375, 0.5, 0.375, 0.5, 0.375, 0.75, 0.0, 0.0, 0.0, 0.0, 0.0, 0.0, 0.0, 0.0])
me_cube.materials.append(mat_main_wall)
me_cube.use_remesh_fix_poles = True
me_cube.use_remesh_preserve_attributes = False
me_cube.use_mirror_vertex_groups = False
me_cube.update()
me_cube_007 = bpy.data.meshes.new('Cube.007')
me_cube_007.from_pydata([(-1.0, -1.0, -1.0), (-1.0, -1.0, 1.0), (-1.0, 0.8, -1.0), (-1.0, 0.8, 1.0), (1.0, -1.0, -1.0), (1.0, -1.0, 1.0), (1.0, 0.8, -1.0), (1.0, 0.8, 1.0), (11.0, -1.0, -1.0), (11.0, 0.8, -1.0)], [], [(0, 1, 3, 2), (2, 3, 7, 6), (6, 7, 5, 4), (4, 5, 1, 0), (2, 6, 4, 0), (7, 3, 1, 5), (4, 6, 9, 8)])
_uv = me_cube_007.uv_layers.new(name='UVMap')
_uv.uv.foreach_set('vector', [0.375, 0.0, 0.625, 0.0, 0.625, 0.25, 0.375, 0.25, 0.375, 0.25, 0.625, 0.25, 0.625, 0.5, 0.375, 0.5, 0.375, 0.5, 0.625, 0.5, 0.625, 0.75, 0.375, 0.75, 0.375, 0.75, 0.625, 0.75, 0.625, 1.0, 0.375, 1.0, 0.125, 0.5, 0.375, 0.5, 0.375, 0.75, 0.125, 0.75, 0.625, 0.5, 0.875, 0.5, 0.875, 0.75, 0.625, 0.75, 0.375, 0.75, 0.375, 0.5, 0.375, 0.5, 0.375, 0.75])
me_cube_007.materials.append(mat_main_wall)
me_cube_007.use_remesh_fix_poles = True
me_cube_007.use_remesh_preserve_attributes = False
me_cube_007.use_mirror_vertex_groups = False
me_cube_007.update()
me_cube_009 = bpy.data.meshes.new('Cube.009')
me_cube_009.from_pydata([(-1.0, -1.0, -1.0), (-1.0, -1.0, 1.0), (-1.0, 1.0, -1.0), (-1.0, 1.0, 1.0), (1.0, -1.0, -1.0), (1.0, -1.0, 1.0), (1.0, 1.0, -1.0), (1.0, 1.0, 1.0), (11.0, -1.0, -1.0), (11.0, 1.0, -1.0)], [], [(0, 1, 3, 2), (2, 3, 7, 6), (6, 7, 5, 4), (4, 5, 1, 0), (2, 6, 4, 0), (7, 3, 1, 5), (4, 6, 9, 8)])
_uv = me_cube_009.uv_layers.new(name='UVMap')
_uv.uv.foreach_set('vector', [0.375, 0.0, 0.625, 0.0, 0.625, 0.25, 0.375, 0.25, 0.375, 0.25, 0.625, 0.25, 0.625, 0.5, 0.375, 0.5, 0.375, 0.5, 0.625, 0.5, 0.625, 0.75, 0.375, 0.75, 0.375, 0.75, 0.625, 0.75, 0.625, 1.0, 0.375, 1.0, 0.125, 0.5, 0.375, 0.5, 0.375, 0.75, 0.125, 0.75, 0.625, 0.5, 0.875, 0.5, 0.875, 0.75, 0.625, 0.75, 0.375, 0.75, 0.375, 0.5, 0.375, 0.5, 0.375, 0.75])
me_cube_009.materials.append(mat_main_wall)
me_cube_009.use_remesh_fix_poles = True
me_cube_009.use_remesh_preserve_attributes = False
me_cube_009.use_mirror_vertex_groups = False
me_cube_009.update()
me_cube_011 = bpy.data.meshes.new('Cube.011')
me_cube_011.from_pydata([(-1.0, -1.0, -1.0), (-1.0, -1.0, 1.0), (-1.0, 1.0, -1.0), (-1.0, 1.0, 1.0), (1.0, -1.0, -1.0), (1.0, -1.0, 1.0), (1.0, 1.0, -1.0), (1.0, 1.0, 1.0), (1.0, -1.0, -1.0), (1.0, 1.0, -1.0), (-4.0, -1.0, -1.0), (-4.0, 1.0, -1.0)], [], [(0, 1, 3, 2), (2, 3, 7, 6), (6, 7, 5, 4), (4, 5, 1, 0), (2, 6, 4, 0), (7, 3, 1, 5), (4, 6, 9, 8), (2, 0, 10, 11)])
_uv = me_cube_011.uv_layers.new(name='UVMap')
_uv.uv.foreach_set('vector', [0.375, 0.0, 0.625, 0.0, 0.625, 0.25, 0.375, 0.25, 0.375, 0.25, 0.625, 0.25, 0.625, 0.5, 0.375, 0.5, 0.375, 0.5, 0.625, 0.5, 0.625, 0.75, 0.375, 0.75, 0.375, 0.75, 0.625, 0.75, 0.625, 1.0, 0.375, 1.0, 0.125, 0.5, 0.375, 0.5, 0.375, 0.75, 0.125, 0.75, 0.625, 0.5, 0.875, 0.5, 0.875, 0.75, 0.625, 0.75, 0.375, 0.75, 0.375, 0.5, 0.375, 0.5, 0.375, 0.75, 0.375, 0.25, 0.375, 0.0, 0.375, 0.0, 0.375, 0.25])
me_cube_011.materials.append(mat_main_wall)
me_cube_011.use_remesh_fix_poles = True
me_cube_011.use_remesh_preserve_attributes = False
me_cube_011.use_mirror_vertex_groups = False
me_cube_011.update()
me_cube_016 = bpy.data.meshes.new('Cube.016')
me_cube_016.from_pydata([(-1.0, -1.0, -1.0), (-1.0, -1.0, 1.0), (-1.0, 1.4, -1.0), (-1.0, 1.4, 1.0), (1.0, -1.0, -1.0), (1.0, -1.0, 1.0), (1.0, 1.4, -1.0), (1.0, 1.4, 1.0), (1.0, -1.0, -1.0), (1.0, 1.0, -1.0), (1.0, -1.0, -1.0), (1.0, 1.4, -1.0), (3.0, -1.0, -1.0), (3.0, 1.4, -1.0), (3.0, -1.0, -1.0), (3.0, 1.4, -1.0)], [], [(0, 1, 3, 2), (2, 3, 7, 6), (6, 7, 5, 4), (4, 5, 1, 0), (2, 6, 4, 0), (7, 3, 1, 5), (4, 6, 9, 8), (11, 10, 12, 13), (13, 12, 14, 15)])
_uv = me_cube_016.uv_layers.new(name='UVMap')
_uv.uv.foreach_set('vector', [0.375, 0.0, 0.625, 0.0, 0.625, 0.25, 0.375, 0.25, 0.375, 0.25, 0.625, 0.25, 0.625, 0.5, 0.375, 0.5, 0.375, 0.5, 0.625, 0.5, 0.625, 0.75, 0.375, 0.75, 0.375, 0.75, 0.625, 0.75, 0.625, 1.0, 0.375, 1.0, 0.125, 0.5, 0.375, 0.5, 0.375, 0.75, 0.125, 0.75, 0.625, 0.5, 0.875, 0.5, 0.875, 0.75, 0.625, 0.75, 0.375, 0.75, 0.375, 0.5, 0.375, 0.5, 0.375, 0.75, 0.0, 0.0, 0.0, 0.0, 0.0, 0.0, 0.0, 0.0, 0.0, 0.0, 0.0, 0.0, 0.0, 0.0, 0.0, 0.0])
me_cube_016.materials.append(mat_main_wall)
me_cube_016.use_remesh_fix_poles = True
me_cube_016.use_remesh_preserve_attributes = False
me_cube_016.use_mirror_vertex_groups = False
me_cube_016.update()
me_cube_017 = bpy.data.meshes.new('Cube.017')
me_cube_017.from_pydata([(-1.0, -2.0, -1.0), (-1.0, -2.0, 1.0), (-1.0, 1.8, -1.0), (-1.0, 1.8, 1.0), (1.0, -2.0, -1.0), (1.0, -2.0, 1.0), (1.0, 1.8, -1.0), (1.0, 1.8, 1.0), (1.0, -1.0, -1.0), (1.0, 1.0, -1.0), (-4.0, -2.0, -1.0), (-4.0, 1.8, -1.0)], [], [(0, 1, 3, 2), (2, 3, 7, 6), (6, 7, 5, 4), (4, 5, 1, 0), (2, 6, 4, 0), (7, 3, 1, 5), (4, 6, 9, 8), (2, 0, 10, 11)])
_uv = me_cube_017.uv_layers.new(name='UVMap')
_uv.uv.foreach_set('vector', [0.375, 0.0, 0.625, 0.0, 0.625, 0.25, 0.375, 0.25, 0.375, 0.25, 0.625, 0.25, 0.625, 0.5, 0.375, 0.5, 0.375, 0.5, 0.625, 0.5, 0.625, 0.75, 0.375, 0.75, 0.375, 0.75, 0.625, 0.75, 0.625, 1.0, 0.375, 1.0, 0.125, 0.5, 0.375, 0.5, 0.375, 0.75, 0.125, 0.75, 0.625, 0.5, 0.875, 0.5, 0.875, 0.75, 0.625, 0.75, 0.375, 0.75, 0.375, 0.5, 0.375, 0.5, 0.375, 0.75, 0.375, 0.25, 0.375, 0.0, 0.375, 0.0, 0.375, 0.25])
me_cube_017.materials.append(mat_main_wall)
me_cube_017.use_remesh_fix_poles = True
me_cube_017.use_remesh_preserve_attributes = False
me_cube_017.use_mirror_vertex_groups = False
me_cube_017.update()
me_cube_020 = bpy.data.meshes.new('Cube.020')
me_cube_020.from_pydata([(-1.0, -2.15, -1.0), (-1.0, -2.15, 1.0), (-1.0, 1.8, -1.0), (-1.0, 1.8, 1.0), (1.0, -2.15, -1.0), (1.0, -2.15, 1.0), (1.0, 1.8, -1.0), (1.0, 1.8, 1.0), (1.0, -1.0, -1.0), (1.0, 1.0, -1.0), (-4.0, -2.15, -1.0), (-4.0, 1.8, -1.0)], [], [(0, 1, 3, 2), (2, 3, 7, 6), (6, 7, 5, 4), (4, 5, 1, 0), (2, 6, 4, 0), (7, 3, 1, 5), (4, 6, 9, 8), (2, 0, 10, 11)])
_uv = me_cube_020.uv_layers.new(name='UVMap')
_uv.uv.foreach_set('vector', [0.375, 0.0, 0.625, 0.0, 0.625, 0.25, 0.375, 0.25, 0.375, 0.25, 0.625, 0.25, 0.625, 0.5, 0.375, 0.5, 0.375, 0.5, 0.625, 0.5, 0.625, 0.75, 0.375, 0.75, 0.375, 0.75, 0.625, 0.75, 0.625, 1.0, 0.375, 1.0, 0.125, 0.5, 0.375, 0.5, 0.375, 0.75, 0.125, 0.75, 0.625, 0.5, 0.875, 0.5, 0.875, 0.75, 0.625, 0.75, 0.375, 0.75, 0.375, 0.5, 0.375, 0.5, 0.375, 0.75, 0.375, 0.25, 0.375, 0.0, 0.375, 0.0, 0.375, 0.25])
me_cube_020.materials.append(mat_main_wall)
me_cube_020.use_remesh_fix_poles = True
me_cube_020.use_remesh_preserve_attributes = False
me_cube_020.use_mirror_vertex_groups = False
me_cube_020.update()
me_cube_022 = bpy.data.meshes.new('Cube.022')
me_cube_022.from_pydata([(-2.0, -3.8, -1.0), (-2.0, -3.8, 1.0), (-2.0, 1.8, -1.0), (-2.0, 1.8, 1.0), (-1.708e-05, -3.8, -1.0), (-1.708e-05, -3.8, 1.0), (0.0, 1.8, -1.0), (0.0, 1.8, 1.0), (0.0, -1.0, -1.0), (0.0, 1.0, -1.0), (-4.0, -3.8, -1.0), (-4.0, 1.8, -1.0)], [], [(0, 1, 3, 2), (2, 3, 7, 6), (6, 7, 5, 4), (4, 5, 1, 0), (2, 6, 4, 0), (7, 3, 1, 5), (4, 6, 9, 8), (2, 0, 10, 11)])
_uv = me_cube_022.uv_layers.new(name='UVMap')
_uv.uv.foreach_set('vector', [0.375, 0.0, 0.625, 0.0, 0.625, 0.25, 0.375, 0.25, 0.375, 0.25, 0.625, 0.25, 0.625, 0.5, 0.375, 0.5, 0.375, 0.5, 0.625, 0.5, 0.625, 0.75, 0.375, 0.75, 0.375, 0.75, 0.625, 0.75, 0.625, 1.0, 0.375, 1.0, 0.125, 0.5, 0.375, 0.5, 0.375, 0.75, 0.125, 0.75, 0.625, 0.5, 0.875, 0.5, 0.875, 0.75, 0.625, 0.75, 0.375, 0.75, 0.375, 0.5, 0.375, 0.5, 0.375, 0.75, 0.375, 0.25, 0.375, 0.0, 0.375, 0.0, 0.375, 0.25])
me_cube_022.materials.append(mat_main_wall)
me_cube_022.use_remesh_fix_poles = True
me_cube_022.use_remesh_preserve_attributes = False
me_cube_022.use_mirror_vertex_groups = False
me_cube_022.update()
me_cube_003 = bpy.data.meshes.new('Cube.003')
me_cube_003.from_pydata([(-1.0, -0.35, -0.35), (-1.0, 0.35, -0.35), (1.0, -0.35, -0.35), (1.0, 0.35, -0.35), (-1.0, 1.0, -1.0), (-1.0, -1.0, -1.0), (-1.0, -1.0, 1.0), (-1.0, 1.0, 1.0), (1.0, 1.0, 1.0), (1.0, 1.0, -1.0), (1.0, -1.0, -1.0), (1.0, -1.0, 1.0), (-1.0, -0.00282, 0.35), (-1.0, -0.35, 0.00282), (-1.0, -0.5955, 0.5955), (-1.0, -0.1101, 0.333), (-1.0, -0.2069, 0.2837), (-1.0, -0.2837, 0.2069), (-1.0, -0.333, 0.1101), (-1.0, 0.35, 0.00282), (-1.0, 0.00282, 0.35), (-1.0, 0.5955, 0.5955), (-1.0, 0.333, 0.1101), (-1.0, 0.2837, 0.2069), (-1.0, 0.2069, 0.2837), (-1.0, 0.1101, 0.333), (1.0, -0.35, 0.00282), (1.0, -0.00282, 0.35), (1.0, -0.5955, 0.5955), (1.0, -0.333, 0.1101), (1.0, -0.2837, 0.2069), (1.0, -0.2069, 0.2837), (1.0, -0.1101, 0.333), (1.0, 0.00282, 0.35), (1.0, 0.35, 0.00282), (1.0, 0.5955, 0.5955), (1.0, 0.1101, 0.333), (1.0, 0.2069, 0.2837), (1.0, 0.2837, 0.2069), (1.0, 0.333, 0.1101), (1.0, 1.0, -1.0), (1.0, -1.0, -1.0), (-3.0, 1.0, -1.0), (-3.0, -1.0, -1.0)], [], [(21, 20, 12, 14, 6, 7), (4, 7, 8, 9), (28, 27, 33, 35, 8, 11), (10, 11, 6, 5), (4, 9, 10, 5), (8, 7, 6, 11), (0, 1, 4, 5), (33, 27, 12, 20), (1, 19, 21, 7, 4), (3, 34, 19, 1), (3, 2, 10, 9), (2, 26, 28, 11, 10), (35, 34, 3, 9, 8), (14, 13, 0, 5, 6), (2, 3, 1, 0), (12, 15, 14), (15, 16, 14), (16, 17, 14), (17, 18, 14), (18, 13, 14), (19, 22, 21), (22, 23, 21), (23, 24, 21), (24, 25, 21), (25, 20, 21), (26, 29, 28), (29, 30, 28), (30, 31, 28), (31, 32, 28), (32, 27, 28), (33, 36, 35), (36, 37, 35), (37, 38, 35), (38, 39, 35), (39, 34, 35), (33, 20, 25, 36), (36, 25, 24, 37), (37, 24, 23, 38), (38, 23, 22, 39), (39, 22, 19, 34), (26, 13, 18, 29), (29, 18, 17, 30), (30, 17, 16, 31), (31, 16, 15, 32), (32, 15, 12, 27), (26, 2, 0, 13), (9, 10, 41, 40), (5, 4, 42, 43)])
_uv = me_cube_003.uv_layers.new(name='UVMap')
_uv.uv.foreach_set('vector', [0.5744, 0.1994, 0.5438, 0.1254, 0.5438, 0.1246, 0.5744, 0.05056, 0.625, 0.0, 0.625, 0.25, 0.375, 0.25, 0.625, 0.25, 0.625, 0.5, 0.375, 0.5, 0.5744, 0.6994, 0.5438, 0.6254, 0.5438, 0.6246, 0.5744, 0.5506, 0.625, 0.5, 0.625, 0.75, 0.375, 0.75, 0.625, 0.75, 0.625, 1.0, 0.375, 1.0, 0.125, 0.5, 0.375, 0.5, 0.375, 0.75, 0.125, 0.75, 0.625, 0.5, 0.875, 0.5, 0.875, 0.75, 0.625, 0.75, 0.4562, 0.08125, 0.4562, 0.1687, 0.375, 0.25, 0.375, 0.0, 0.5438, 0.6246, 0.5438, 0.6254, 0.5438, 0.1246, 0.5438, 0.1254, 0.4562, 0.1687, 0.5004, 0.1688, 0.5744, 0.1994, 0.625, 0.25, 0.375, 0.25, 0.4562, 0.5812, 0.5004, 0.5812, 0.5004, 0.1687, 0.4562, 0.1687, 0.4562, 0.5812, 0.4562, 0.6687, 0.375, 0.75, 0.375, 0.5, 0.4562, 0.6687, 0.5004, 0.6687, 0.5744, 0.6994, 0.625, 0.75, 0.375, 0.75, 0.5744, 0.5506, 0.5004, 0.5812, 0.4562, 0.5812, 0.375, 0.5, 0.625, 0.5, 0.5744, 0.05056, 0.5004, 0.08125, 0.4562, 0.08125, 0.375, 0.0, 0.625, 0.0, 0.4562, 0.6687, 0.4562, 0.5812, 0.4562, 0.1687, 0.4562, 0.08125, 0.5438, 0.1246, 0.5437, 0.1112, 0.5744, 0.05056, 0.5437, 0.1112, 0.5437, 0.09914, 0.5744, 0.05056, 0.5437, 0.09914, 0.5437, 0.08954, 0.5744, 0.05056, 0.5437, 0.08954, 0.5437, 0.08337, 0.5744, 0.05056, 0.5437, 0.08337, 0.5437, 0.08125, 0.5744, 0.05056, 0.5004, 0.1687, 0.5138, 0.1688, 0.5744, 0.1994, 0.5138, 0.1688, 0.5259, 0.1688, 0.5744, 0.1994, 0.5259, 0.1688, 0.5355, 0.1688, 0.5744, 0.1994, 0.5355, 0.1688, 0.5416, 0.1688, 0.5744, 0.1994, 0.5416, 0.1688, 0.5438, 0.1688, 0.5744, 0.1994, 0.5004, 0.6687, 0.5138, 0.6687, 0.5744, 0.6994, 0.5138, 0.6687, 0.5259, 0.6688, 0.5744, 0.6994, 0.5259, 0.6688, 0.5355, 0.6688, 0.5744, 0.6994, 0.5355, 0.6688, 0.5416, 0.6688, 0.5744, 0.6994, 0.5416, 0.6688, 0.5438, 0.6688, 0.5744, 0.6994, 0.5438, 0.6246, 0.5437, 0.6112, 0.5744, 0.5506, 0.5437, 0.6112, 0.5437, 0.5991, 0.5744, 0.5506, 0.5437, 0.5991, 0.5437, 0.5895, 0.5744, 0.5506, 0.5437, 0.5895, 0.5437, 0.5834, 0.5744, 0.5506, 0.5437, 0.5834, 0.5437, 0.5812, 0.5744, 0.5506, 0.5438, 0.6246, 0.5438, 0.1254, 0.5438, 0.1388, 0.5437, 0.6112, 0.5437, 0.6112, 0.5438, 0.1388, 0.5438, 0.1509, 0.5437, 0.5991, 0.5437, 0.5991, 0.5438, 0.1509, 0.5259, 0.1688, 0.5259, 0.5812, 0.5259, 0.5812, 0.5259, 0.1688, 0.5138, 0.1688, 0.5138, 0.5812, 0.5138, 0.5812, 0.5138, 0.1688, 0.5004, 0.1687, 0.5004, 0.5812, 0.5004, 0.6687, 0.5004, 0.08125, 0.5138, 0.08125, 0.5138, 0.6687, 0.5138, 0.6687, 0.5138, 0.08125, 0.5259, 0.08125, 0.5259, 0.6688, 0.5259, 0.6688, 0.5259, 0.08125, 0.5437, 0.09914, 0.5438, 0.6509, 0.5438, 0.6509, 0.5437, 0.09914, 0.5437, 0.1112, 0.5438, 0.6388, 0.5438, 0.6388, 0.5437, 0.1112, 0.5438, 0.1246, 0.5438, 0.6254, 0.5004, 0.6687, 0.4562, 0.6687, 0.4562, 0.08125, 0.5004, 0.08125, 0.375, 0.5, 0.375, 0.75, 0.375, 0.75, 0.375, 0.5, 0.125, 0.75, 0.125, 0.5, 0.125, 0.5, 0.125, 0.75])
me_cube_003.materials.append(mat_window_wall)
me_cube_003.use_remesh_fix_poles = True
me_cube_003.use_remesh_preserve_attributes = False
me_cube_003.use_mirror_vertex_groups = False
me_cube_003.update()
me_cube_010 = bpy.data.meshes.new('Cube.010')
me_cube_010.from_pydata([(-1.0, -0.35, -0.35), (-1.0, 0.35, -0.35), (1.0, -0.35, -0.35), (1.0, 0.35, -0.35), (-1.0, 1.0, -1.0), (-1.0, -1.0, -1.0), (-1.0, -1.0, 1.0), (-1.0, 1.0, 1.0), (1.0, 1.0, 1.0), (1.0, 1.0, -1.0), (1.0, -1.0, -1.0), (1.0, -1.0, 1.0), (-1.0, -0.00282, 0.35), (-1.0, -0.35, 0.00282), (-1.0, -0.5955, 0.5955), (-1.0, -0.1101, 0.333), (-1.0, -0.2069, 0.2837), (-1.0, -0.2837, 0.2069), (-1.0, -0.333, 0.1101), (-1.0, 0.35, 0.00282), (-1.0, 0.00282, 0.35), (-1.0, 0.5955, 0.5955), (-1.0, 0.333, 0.1101), (-1.0, 0.2837, 0.2069), (-1.0, 0.2069, 0.2837), (-1.0, 0.1101, 0.333), (1.0, -0.35, 0.00282), (1.0, -0.00282, 0.35), (1.0, -0.5955, 0.5955), (1.0, -0.333, 0.1101), (1.0, -0.2837, 0.2069), (1.0, -0.2069, 0.2837), (1.0, -0.1101, 0.333), (1.0, 0.00282, 0.35), (1.0, 0.35, 0.00282), (1.0, 0.5955, 0.5955), (1.0, 0.1101, 0.333), (1.0, 0.2069, 0.2837), (1.0, 0.2837, 0.2069), (1.0, 0.333, 0.1101), (1.0, 1.0, -1.0), (1.0, -1.0, -1.0), (3.0, 1.0, -1.0), (3.0, -1.0, -1.0)], [], [(21, 20, 12, 14, 6, 7), (4, 7, 8, 9), (28, 27, 33, 35, 8, 11), (10, 11, 6, 5), (4, 9, 10, 5), (8, 7, 6, 11), (0, 1, 4, 5), (33, 27, 12, 20), (1, 19, 21, 7, 4), (3, 34, 19, 1), (3, 2, 10, 9), (2, 26, 28, 11, 10), (35, 34, 3, 9, 8), (14, 13, 0, 5, 6), (2, 3, 1, 0), (12, 15, 14), (15, 16, 14), (16, 17, 14), (17, 18, 14), (18, 13, 14), (19, 22, 21), (22, 23, 21), (23, 24, 21), (24, 25, 21), (25, 20, 21), (26, 29, 28), (29, 30, 28), (30, 31, 28), (31, 32, 28), (32, 27, 28), (33, 36, 35), (36, 37, 35), (37, 38, 35), (38, 39, 35), (39, 34, 35), (33, 20, 25, 36), (36, 25, 24, 37), (37, 24, 23, 38), (38, 23, 22, 39), (39, 22, 19, 34), (26, 13, 18, 29), (29, 18, 17, 30), (30, 17, 16, 31), (31, 16, 15, 32), (32, 15, 12, 27), (26, 2, 0, 13), (9, 10, 41, 40), (40, 41, 43, 42)])
_uv = me_cube_010.uv_layers.new(name='UVMap')
_uv.uv.foreach_set('vector', [0.5744, 0.1994, 0.5438, 0.1254, 0.5438, 0.1246, 0.5744, 0.05056, 0.625, 0.0, 0.625, 0.25, 0.375, 0.25, 0.625, 0.25, 0.625, 0.5, 0.375, 0.5, 0.5744, 0.6994, 0.5438, 0.6254, 0.5438, 0.6246, 0.5744, 0.5506, 0.625, 0.5, 0.625, 0.75, 0.375, 0.75, 0.625, 0.75, 0.625, 1.0, 0.375, 1.0, 0.125, 0.5, 0.375, 0.5, 0.375, 0.75, 0.125, 0.75, 0.625, 0.5, 0.875, 0.5, 0.875, 0.75, 0.625, 0.75, 0.4562, 0.08125, 0.4562, 0.1687, 0.375, 0.25, 0.375, 0.0, 0.5438, 0.6246, 0.5438, 0.6254, 0.5438, 0.1246, 0.5438, 0.1254, 0.4562, 0.1687, 0.5004, 0.1688, 0.5744, 0.1994, 0.625, 0.25, 0.375, 0.25, 0.4562, 0.5812, 0.5004, 0.5812, 0.5004, 0.1687, 0.4562, 0.1687, 0.4562, 0.5812, 0.4562, 0.6687, 0.375, 0.75, 0.375, 0.5, 0.4562, 0.6687, 0.5004, 0.6687, 0.5744, 0.6994, 0.625, 0.75, 0.375, 0.75, 0.5744, 0.5506, 0.5004, 0.5812, 0.4562, 0.5812, 0.375, 0.5, 0.625, 0.5, 0.5744, 0.05056, 0.5004, 0.08125, 0.4562, 0.08125, 0.375, 0.0, 0.625, 0.0, 0.4562, 0.6687, 0.4562, 0.5812, 0.4562, 0.1687, 0.4562, 0.08125, 0.5438, 0.1246, 0.5437, 0.1112, 0.5744, 0.05056, 0.5437, 0.1112, 0.5437, 0.09914, 0.5744, 0.05056, 0.5437, 0.09914, 0.5437, 0.08954, 0.5744, 0.05056, 0.5437, 0.08954, 0.5437, 0.08337, 0.5744, 0.05056, 0.5437, 0.08337, 0.5437, 0.08125, 0.5744, 0.05056, 0.5004, 0.1687, 0.5138, 0.1688, 0.5744, 0.1994, 0.5138, 0.1688, 0.5259, 0.1688, 0.5744, 0.1994, 0.5259, 0.1688, 0.5355, 0.1688, 0.5744, 0.1994, 0.5355, 0.1688, 0.5416, 0.1688, 0.5744, 0.1994, 0.5416, 0.1688, 0.5438, 0.1688, 0.5744, 0.1994, 0.5004, 0.6687, 0.5138, 0.6687, 0.5744, 0.6994, 0.5138, 0.6687, 0.5259, 0.6688, 0.5744, 0.6994, 0.5259, 0.6688, 0.5355, 0.6688, 0.5744, 0.6994, 0.5355, 0.6688, 0.5416, 0.6688, 0.5744, 0.6994, 0.5416, 0.6688, 0.5438, 0.6688, 0.5744, 0.6994, 0.5438, 0.6246, 0.5437, 0.6112, 0.5744, 0.5506, 0.5437, 0.6112, 0.5437, 0.5991, 0.5744, 0.5506, 0.5437, 0.5991, 0.5437, 0.5895, 0.5744, 0.5506, 0.5437, 0.5895, 0.5437, 0.5834, 0.5744, 0.5506, 0.5437, 0.5834, 0.5437, 0.5812, 0.5744, 0.5506, 0.5438, 0.6246, 0.5438, 0.1254, 0.5438, 0.1388, 0.5437, 0.6112, 0.5437, 0.6112, 0.5438, 0.1388, 0.5438, 0.1509, 0.5437, 0.5991, 0.5437, 0.5991, 0.5438, 0.1509, 0.5259, 0.1688, 0.5259, 0.5812, 0.5259, 0.5812, 0.5259, 0.1688, 0.5138, 0.1688, 0.5138, 0.5812, 0.5138, 0.5812, 0.5138, 0.1688, 0.5004, 0.1687, 0.5004, 0.5812, 0.5004, 0.6687, 0.5004, 0.08125, 0.5138, 0.08125, 0.5138, 0.6687, 0.5138, 0.6687, 0.5138, 0.08125, 0.5259, 0.08125, 0.5259, 0.6688, 0.5259, 0.6688, 0.5259, 0.08125, 0.5437, 0.09914, 0.5438, 0.6509, 0.5438, 0.6509, 0.5437, 0.09914, 0.5437, 0.1112, 0.5438, 0.6388, 0.5438, 0.6388, 0.5437, 0.1112, 0.5438, 0.1246, 0.5438, 0.6254, 0.5004, 0.6687, 0.4562, 0.6687, 0.4562, 0.08125, 0.5004, 0.08125, 0.375, 0.5, 0.375, 0.75, 0.375, 0.75, 0.375, 0.5, 0.375, 0.5, 0.375, 0.75, 0.375, 0.75, 0.375, 0.5])
me_cube_010.materials.append(mat_window_wall)
me_cube_010.use_remesh_fix_poles = True
me_cube_010.use_remesh_preserve_attributes = False
me_cube_010.use_mirror_vertex_groups = False
me_cube_010.update()
me_cube_006 = bpy.data.meshes.new('Cube.006')
me_cube_006.from_pydata([(-1.0, -0.35, -0.35), (-1.0, 0.35, -0.35), (1.0, -0.35, -0.35), (1.0, 0.35, -0.35), (-1.0, 1.0, -1.0), (-1.0, -1.0, -1.0), (-1.0, -1.0, 1.0), (-1.0, 1.0, 1.0), (1.0, 1.0, 1.0), (1.0, 1.0, -1.0), (1.0, -1.0, -1.0), (1.0, -1.0, 1.0), (-1.0, -0.00282, 0.35), (-1.0, -0.35, 0.00282), (-1.0, -0.5955, 0.5955), (-1.0, -0.1101, 0.333), (-1.0, -0.2069, 0.2837), (-1.0, -0.2837, 0.2069), (-1.0, -0.333, 0.1101), (-1.0, 0.35, 0.00282), (-1.0, 0.00282, 0.35), (-1.0, 0.5955, 0.5955), (-1.0, 0.333, 0.1101), (-1.0, 0.2837, 0.2069), (-1.0, 0.2069, 0.2837), (-1.0, 0.1101, 0.333), (1.0, -0.35, 0.00282), (1.0, -0.00282, 0.35), (1.0, -0.5955, 0.5955), (1.0, -0.333, 0.1101), (1.0, -0.2837, 0.2069), (1.0, -0.2069, 0.2837), (1.0, -0.1101, 0.333), (1.0, 0.00282, 0.35), (1.0, 0.35, 0.00282), (1.0, 0.5955, 0.5955), (1.0, 0.1101, 0.333), (1.0, 0.2069, 0.2837), (1.0, 0.2837, 0.2069), (1.0, 0.333, 0.1101), (1.0, 1.0, -1.0), (1.0, -1.0, -1.0), (-3.0, 1.0, -1.0), (-3.0, -1.0, -1.0)], [], [(21, 20, 12, 14, 6, 7), (4, 7, 8, 9), (28, 27, 33, 35, 8, 11), (10, 11, 6, 5), (4, 9, 10, 5), (8, 7, 6, 11), (0, 1, 4, 5), (33, 27, 12, 20), (1, 19, 21, 7, 4), (3, 34, 19, 1), (3, 2, 10, 9), (2, 26, 28, 11, 10), (35, 34, 3, 9, 8), (14, 13, 0, 5, 6), (2, 3, 1, 0), (12, 15, 14), (15, 16, 14), (16, 17, 14), (17, 18, 14), (18, 13, 14), (19, 22, 21), (22, 23, 21), (23, 24, 21), (24, 25, 21), (25, 20, 21), (26, 29, 28), (29, 30, 28), (30, 31, 28), (31, 32, 28), (32, 27, 28), (33, 36, 35), (36, 37, 35), (37, 38, 35), (38, 39, 35), (39, 34, 35), (33, 20, 25, 36), (36, 25, 24, 37), (37, 24, 23, 38), (38, 23, 22, 39), (39, 22, 19, 34), (26, 13, 18, 29), (29, 18, 17, 30), (30, 17, 16, 31), (31, 16, 15, 32), (32, 15, 12, 27), (26, 2, 0, 13), (9, 10, 41, 40), (5, 4, 42, 43)])
_uv = me_cube_006.uv_layers.new(name='UVMap')
_uv.uv.foreach_set('vector', [0.5744, 0.1994, 0.5438, 0.1254, 0.5438, 0.1246, 0.5744, 0.05056, 0.625, 0.0, 0.625, 0.25, 0.375, 0.25, 0.625, 0.25, 0.625, 0.5, 0.375, 0.5, 0.5744, 0.6994, 0.5438, 0.6254, 0.5438, 0.6246, 0.5744, 0.5506, 0.625, 0.5, 0.625, 0.75, 0.375, 0.75, 0.625, 0.75, 0.625, 1.0, 0.375, 1.0, 0.125, 0.5, 0.375, 0.5, 0.375, 0.75, 0.125, 0.75, 0.625, 0.5, 0.875, 0.5, 0.875, 0.75, 0.625, 0.75, 0.4562, 0.08125, 0.4562, 0.1687, 0.375, 0.25, 0.375, 0.0, 0.5438, 0.6246, 0.5438, 0.6254, 0.5438, 0.1246, 0.5438, 0.1254, 0.4562, 0.1687, 0.5004, 0.1688, 0.5744, 0.1994, 0.625, 0.25, 0.375, 0.25, 0.4562, 0.5812, 0.5004, 0.5812, 0.5004, 0.1687, 0.4562, 0.1687, 0.4562, 0.5812, 0.4562, 0.6687, 0.375, 0.75, 0.375, 0.5, 0.4562, 0.6687, 0.5004, 0.6687, 0.5744, 0.6994, 0.625, 0.75, 0.375, 0.75, 0.5744, 0.5506, 0.5004, 0.5812, 0.4562, 0.5812, 0.375, 0.5, 0.625, 0.5, 0.5744, 0.05056, 0.5004, 0.08125, 0.4562, 0.08125, 0.375, 0.0, 0.625, 0.0, 0.4562, 0.6687, 0.4562, 0.5812, 0.4562, 0.1687, 0.4562, 0.08125, 0.5438, 0.1246, 0.5437, 0.1112, 0.5744, 0.05056, 0.5437, 0.1112, 0.5437, 0.09914, 0.5744, 0.05056, 0.5437, 0.09914, 0.5437, 0.08954, 0.5744, 0.05056, 0.5437, 0.08954, 0.5437, 0.08337, 0.5744, 0.05056, 0.5437, 0.08337, 0.5437, 0.08125, 0.5744, 0.05056, 0.5004, 0.1687, 0.5138, 0.1688, 0.5744, 0.1994, 0.5138, 0.1688, 0.5259, 0.1688, 0.5744, 0.1994, 0.5259, 0.1688, 0.5355, 0.1688, 0.5744, 0.1994, 0.5355, 0.1688, 0.5416, 0.1688, 0.5744, 0.1994, 0.5416, 0.1688, 0.5438, 0.1688, 0.5744, 0.1994, 0.5004, 0.6687, 0.5138, 0.6687, 0.5744, 0.6994, 0.5138, 0.6687, 0.5259, 0.6688, 0.5744, 0.6994, 0.5259, 0.6688, 0.5355, 0.6688, 0.5744, 0.6994, 0.5355, 0.6688, 0.5416, 0.6688, 0.5744, 0.6994, 0.5416, 0.6688, 0.5438, 0.6688, 0.5744, 0.6994, 0.5438, 0.6246, 0.5437, 0.6112, 0.5744, 0.5506, 0.5437, 0.6112, 0.5437, 0.5991, 0.5744, 0.5506, 0.5437, 0.5991, 0.5437, 0.5895, 0.5744, 0.5506, 0.5437, 0.5895, 0.5437, 0.5834, 0.5744, 0.5506, 0.5437, 0.5834, 0.5437, 0.5812, 0.5744, 0.5506, 0.5438, 0.6246, 0.5438, 0.1254, 0.5438, 0.1388, 0.5437, 0.6112, 0.5437, 0.6112, 0.5438, 0.1388, 0.5438, 0.1509, 0.5437, 0.5991, 0.5437, 0.5991, 0.5438, 0.1509, 0.5259, 0.1688, 0.5259, 0.5812, 0.5259, 0.5812, 0.5259, 0.1688, 0.5138, 0.1688, 0.5138, 0.5812, 0.5138, 0.5812, 0.5138, 0.1688, 0.5004, 0.1687, 0.5004, 0.5812, 0.5004, 0.6687, 0.5004, 0.08125, 0.5138, 0.08125, 0.5138, 0.6687, 0.5138, 0.6687, 0.5138, 0.08125, 0.5259, 0.08125, 0.5259, 0.6688, 0.5259, 0.6688, 0.5259, 0.08125, 0.5437, 0.09914, 0.5438, 0.6509, 0.5438, 0.6509, 0.5437, 0.09914, 0.5437, 0.1112, 0.5438, 0.6388, 0.5438, 0.6388, 0.5437, 0.1112, 0.5438, 0.1246, 0.5438, 0.6254, 0.5004, 0.6687, 0.4562, 0.6687, 0.4562, 0.08125, 0.5004, 0.08125, 0.375, 0.5, 0.375, 0.75, 0.375, 0.75, 0.375, 0.5, 0.125, 0.75, 0.125, 0.5, 0.125, 0.5, 0.125, 0.75])
me_cube_006.materials.append(mat_window_wall)
me_cube_006.use_remesh_fix_poles = True
me_cube_006.use_remesh_preserve_attributes = False
me_cube_006.use_mirror_vertex_groups = False
me_cube_006.update()
me_cube_013 = bpy.data.meshes.new('Cube.013')
me_cube_013.from_pydata([(-1.0, -0.35, -0.35), (-1.0, 0.35, -0.35), (1.0, -0.35, -0.35), (1.0, 0.35, -0.35), (-1.0, 1.0, -1.0), (-1.0, -1.0, -1.0), (-1.0, -1.0, 1.0), (-1.0, 1.0, 1.0), (1.0, 1.0, 1.0), (1.0, 1.0, -1.0), (1.0, -1.0, -1.0), (1.0, -1.0, 1.0), (-1.0, -0.00282, 0.35), (-1.0, -0.35, 0.00282), (-1.0, -0.5955, 0.5955), (-1.0, -0.1101, 0.333), (-1.0, -0.2069, 0.2837), (-1.0, -0.2837, 0.2069), (-1.0, -0.333, 0.1101), (-1.0, 0.35, 0.00282), (-1.0, 0.00282, 0.35), (-1.0, 0.5955, 0.5955), (-1.0, 0.333, 0.1101), (-1.0, 0.2837, 0.2069), (-1.0, 0.2069, 0.2837), (-1.0, 0.1101, 0.333), (1.0, -0.35, 0.00282), (1.0, -0.00282, 0.35), (1.0, -0.5955, 0.5955), (1.0, -0.333, 0.1101), (1.0, -0.2837, 0.2069), (1.0, -0.2069, 0.2837), (1.0, -0.1101, 0.333), (1.0, 0.00282, 0.35), (1.0, 0.35, 0.00282), (1.0, 0.5955, 0.5955), (1.0, 0.1101, 0.333), (1.0, 0.2069, 0.2837), (1.0, 0.2837, 0.2069), (1.0, 0.333, 0.1101), (1.0, 1.0, -1.0), (1.0, -1.0, -1.0), (-3.0, 1.0, -1.0), (-3.0, -1.0, -1.0)], [], [(21, 20, 12, 14, 6, 7), (4, 7, 8, 9), (28, 27, 33, 35, 8, 11), (10, 11, 6, 5), (4, 9, 10, 5), (8, 7, 6, 11), (0, 1, 4, 5), (33, 27, 12, 20), (1, 19, 21, 7, 4), (3, 34, 19, 1), (3, 2, 10, 9), (2, 26, 28, 11, 10), (35, 34, 3, 9, 8), (14, 13, 0, 5, 6), (2, 3, 1, 0), (12, 15, 14), (15, 16, 14), (16, 17, 14), (17, 18, 14), (18, 13, 14), (19, 22, 21), (22, 23, 21), (23, 24, 21), (24, 25, 21), (25, 20, 21), (26, 29, 28), (29, 30, 28), (30, 31, 28), (31, 32, 28), (32, 27, 28), (33, 36, 35), (36, 37, 35), (37, 38, 35), (38, 39, 35), (39, 34, 35), (33, 20, 25, 36), (36, 25, 24, 37), (37, 24, 23, 38), (38, 23, 22, 39), (39, 22, 19, 34), (26, 13, 18, 29), (29, 18, 17, 30), (30, 17, 16, 31), (31, 16, 15, 32), (32, 15, 12, 27), (26, 2, 0, 13), (9, 10, 41, 40), (5, 4, 42, 43)])
_uv = me_cube_013.uv_layers.new(name='UVMap')
_uv.uv.foreach_set('vector', [0.5744, 0.1994, 0.5438, 0.1254, 0.5438, 0.1246, 0.5744, 0.05056, 0.625, 0.0, 0.625, 0.25, 0.375, 0.25, 0.625, 0.25, 0.625, 0.5, 0.375, 0.5, 0.5744, 0.6994, 0.5438, 0.6254, 0.5438, 0.6246, 0.5744, 0.5506, 0.625, 0.5, 0.625, 0.75, 0.375, 0.75, 0.625, 0.75, 0.625, 1.0, 0.375, 1.0, 0.125, 0.5, 0.375, 0.5, 0.375, 0.75, 0.125, 0.75, 0.625, 0.5, 0.875, 0.5, 0.875, 0.75, 0.625, 0.75, 0.4562, 0.08125, 0.4562, 0.1687, 0.375, 0.25, 0.375, 0.0, 0.5438, 0.6246, 0.5438, 0.6254, 0.5438, 0.1246, 0.5438, 0.1254, 0.4562, 0.1687, 0.5004, 0.1688, 0.5744, 0.1994, 0.625, 0.25, 0.375, 0.25, 0.4562, 0.5812, 0.5004, 0.5812, 0.5004, 0.1687, 0.4562, 0.1687, 0.4562, 0.5812, 0.4562, 0.6687, 0.375, 0.75, 0.375, 0.5, 0.4562, 0.6687, 0.5004, 0.6687, 0.5744, 0.6994, 0.625, 0.75, 0.375, 0.75, 0.5744, 0.5506, 0.5004, 0.5812, 0.4562, 0.5812, 0.375, 0.5, 0.625, 0.5, 0.5744, 0.05056, 0.5004, 0.08125, 0.4562, 0.08125, 0.375, 0.0, 0.625, 0.0, 0.4562, 0.6687, 0.4562, 0.5812, 0.4562, 0.1687, 0.4562, 0.08125, 0.5438, 0.1246, 0.5437, 0.1112, 0.5744, 0.05056, 0.5437, 0.1112, 0.5437, 0.09914, 0.5744, 0.05056, 0.5437, 0.09914, 0.5437, 0.08954, 0.5744, 0.05056, 0.5437, 0.08954, 0.5437, 0.08337, 0.5744, 0.05056, 0.5437, 0.08337, 0.5437, 0.08125, 0.5744, 0.05056, 0.5004, 0.1687, 0.5138, 0.1688, 0.5744, 0.1994, 0.5138, 0.1688, 0.5259, 0.1688, 0.5744, 0.1994, 0.5259, 0.1688, 0.5355, 0.1688, 0.5744, 0.1994, 0.5355, 0.1688, 0.5416, 0.1688, 0.5744, 0.1994, 0.5416, 0.1688, 0.5438, 0.1688, 0.5744, 0.1994, 0.5004, 0.6687, 0.5138, 0.6687, 0.5744, 0.6994, 0.5138, 0.6687, 0.5259, 0.6688, 0.5744, 0.6994, 0.5259, 0.6688, 0.5355, 0.6688, 0.5744, 0.6994, 0.5355, 0.6688, 0.5416, 0.6688, 0.5744, 0.6994, 0.5416, 0.6688, 0.5438, 0.6688, 0.5744, 0.6994, 0.5438, 0.6246, 0.5437, 0.6112, 0.5744, 0.5506, 0.5437, 0.6112, 0.5437, 0.5991, 0.5744, 0.5506, 0.5437, 0.5991, 0.5437, 0.5895, 0.5744, 0.5506, 0.5437, 0.5895, 0.5437, 0.5834, 0.5744, 0.5506, 0.5437, 0.5834, 0.5437, 0.5812, 0.5744, 0.5506, 0.5438, 0.6246, 0.5438, 0.1254, 0.5438, 0.1388, 0.5437, 0.6112, 0.5437, 0.6112, 0.5438, 0.1388, 0.5438, 0.1509, 0.5437, 0.5991, 0.5437, 0.5991, 0.5438, 0.1509, 0.5259, 0.1688, 0.5259, 0.5812, 0.5259, 0.5812, 0.5259, 0.1688, 0.5138, 0.1688, 0.5138, 0.5812, 0.5138, 0.5812, 0.5138, 0.1688, 0.5004, 0.1687, 0.5004, 0.5812, 0.5004, 0.6687, 0.5004, 0.08125, 0.5138, 0.08125, 0.5138, 0.6687, 0.5138, 0.6687, 0.5138, 0.08125, 0.5259, 0.08125, 0.5259, 0.6688, 0.5259, 0.6688, 0.5259, 0.08125, 0.5437, 0.09914, 0.5438, 0.6509, 0.5438, 0.6509, 0.5437, 0.09914, 0.5437, 0.1112, 0.5438, 0.6388, 0.5438, 0.6388, 0.5437, 0.1112, 0.5438, 0.1246, 0.5438, 0.6254, 0.5004, 0.6687, 0.4562, 0.6687, 0.4562, 0.08125, 0.5004, 0.08125, 0.375, 0.5, 0.375, 0.75, 0.375, 0.75, 0.375, 0.5, 0.125, 0.75, 0.125, 0.5, 0.125, 0.5, 0.125, 0.75])
me_cube_013.materials.append(mat_window_wall)
me_cube_013.use_remesh_fix_poles = True
me_cube_013.use_remesh_preserve_attributes = False
me_cube_013.use_mirror_vertex_groups = False
me_cube_013.update()
me_cube_004 = bpy.data.meshes.new('Cube.004')
me_cube_004.from_pydata([(-1.0, -0.35, -1.0), (-1.0, 0.35, -1.0), (1.0, -0.35, -1.0), (1.0, 0.35, -1.0), (-1.0, 1.0, -1.0), (-1.0, -1.0, -1.0), (-1.0, -1.0, 1.0), (-1.0, 1.0, 1.0), (1.0, 1.0, 1.0), (1.0, 1.0, -1.0), (1.0, -1.0, -1.0), (1.0, -1.0, 1.0), (-1.0, -0.0003183, 0.35), (-1.0, -0.35, 0.0003183), (-1.0, -0.5973, 0.5973), (-1.0, -0.1084, 0.3329), (-1.0, -0.2059, 0.2832), (-1.0, -0.2832, 0.2059), (-1.0, -0.3329, 0.1084), (-1.0, 0.35, 0.0003183), (-1.0, 0.0003183, 0.35), (-1.0, 0.5973, 0.5973), (-1.0, 0.3329, 0.1084), (-1.0, 0.2832, 0.2059), (-1.0, 0.2059, 0.2832), (-1.0, 0.1084, 0.3329), (1.0, -0.35, 0.0003183), (1.0, -0.0003183, 0.35), (1.0, -0.5973, 0.5973), (1.0, -0.3329, 0.1084), (1.0, -0.2832, 0.2059), (1.0, -0.2059, 0.2832), (1.0, -0.1084, 0.3329), (1.0, 0.0003183, 0.35), (1.0, 0.35, 0.0003183), (1.0, 0.5973, 0.5973), (1.0, 0.1084, 0.3329), (1.0, 0.2059, 0.2832), (1.0, 0.2832, 0.2059), (1.0, 0.3329, 0.1084), (-1.0, -0.35, -1.0), (-1.0, 0.35, -1.0), (-1.0, 1.0, -1.0), (-1.0, -1.0, -1.0), (-3.0, -0.35, -1.0), (-3.0, 0.35, -1.0), (-3.0, 1.0, -1.0), (-3.0, -1.0, -1.0)], [], [(21, 20, 12, 14, 6, 7), (4, 7, 8, 9), (28, 27, 33, 35, 8, 11), (10, 11, 6, 5), (4, 9, 10, 5), (8, 7, 6, 11), (0, 1, 4, 5), (33, 27, 12, 20), (1, 19, 21, 7, 4), (3, 34, 19, 1), (3, 2, 10, 9), (2, 26, 28, 11, 10), (35, 34, 3, 9, 8), (14, 13, 0, 5, 6), (2, 3, 1, 0), (12, 15, 14), (15, 16, 14), (16, 17, 14), (17, 18, 14), (18, 13, 14), (19, 22, 21), (22, 23, 21), (23, 24, 21), (24, 25, 21), (25, 20, 21), (26, 29, 28), (29, 30, 28), (30, 31, 28), (31, 32, 28), (32, 27, 28), (33, 36, 35), (36, 37, 35), (37, 38, 35), (38, 39, 35), (39, 34, 35), (33, 20, 25, 36), (36, 25, 24, 37), (37, 24, 23, 38), (38, 23, 22, 39), (39, 22, 19, 34), (26, 13, 18, 29), (29, 18, 17, 30), (30, 17, 16, 31), (31, 16, 15, 32), (32, 15, 12, 27), (26, 2, 0, 13), (42, 41, 45, 46), (40, 43, 47, 44), (40, 41, 45, 44)])
_uv = me_cube_004.uv_layers.new(name='UVMap')
_uv.uv.foreach_set('vector', [0.5747, 0.1997, 0.5438, 0.125, 0.5438, 0.125, 0.5747, 0.05034, 0.625, 0.0, 0.625, 0.25, 0.375, 0.25, 0.625, 0.25, 0.625, 0.5, 0.375, 0.5, 0.5747, 0.6997, 0.5438, 0.625, 0.5438, 0.625, 0.5747, 0.5503, 0.625, 0.5, 0.625, 0.75, 0.375, 0.75, 0.625, 0.75, 0.625, 1.0, 0.375, 1.0, 0.125, 0.5, 0.375, 0.5, 0.375, 0.75, 0.125, 0.75, 0.625, 0.5, 0.875, 0.5, 0.875, 0.75, 0.625, 0.75, 0.4562, 0.08125, 0.4562, 0.1687, 0.375, 0.25, 0.375, 0.0, 0.5438, 0.625, 0.5438, 0.625, 0.5438, 0.125, 0.5438, 0.125, 0.4562, 0.1687, 0.5211, 0.1688, 0.5747, 0.1997, 0.625, 0.25, 0.375, 0.25, 0.4562, 0.5812, 0.5211, 0.5812, 0.5211, 0.1688, 0.4562, 0.1687, 0.4562, 0.5812, 0.4562, 0.6687, 0.375, 0.75, 0.375, 0.5, 0.4562, 0.6687, 0.5211, 0.6688, 0.5747, 0.6997, 0.625, 0.75, 0.375, 0.75, 0.5747, 0.5503, 0.5211, 0.5812, 0.4562, 0.5812, 0.375, 0.5, 0.625, 0.5, 0.5747, 0.05034, 0.5211, 0.08125, 0.4562, 0.08125, 0.375, 0.0, 0.625, 0.0, 0.4562, 0.6687, 0.4562, 0.5812, 0.4562, 0.1687, 0.4562, 0.08125, 0.5438, 0.125, 0.5437, 0.1115, 0.5747, 0.05034, 0.5437, 0.1115, 0.5437, 0.09927, 0.5747, 0.05034, 0.5437, 0.09927, 0.5437, 0.0896, 0.5747, 0.05034, 0.5437, 0.0896, 0.5437, 0.08339, 0.5747, 0.05034, 0.5437, 0.08339, 0.5437, 0.08125, 0.5747, 0.05034, 0.5211, 0.1688, 0.5281, 0.1688, 0.5747, 0.1997, 0.5281, 0.1688, 0.5344, 0.1688, 0.5747, 0.1997, 0.5344, 0.1688, 0.5394, 0.1688, 0.5747, 0.1997, 0.5394, 0.1688, 0.5426, 0.1688, 0.5747, 0.1997, 0.5426, 0.1688, 0.5438, 0.1688, 0.5747, 0.1997, 0.5211, 0.6688, 0.5281, 0.6688, 0.5747, 0.6997, 0.5281, 0.6688, 0.5344, 0.6688, 0.5747, 0.6997, 0.5344, 0.6688, 0.5394, 0.6687, 0.5747, 0.6997, 0.5394, 0.6687, 0.5426, 0.6688, 0.5747, 0.6997, 0.5426, 0.6688, 0.5438, 0.6688, 0.5747, 0.6997, 0.5438, 0.625, 0.5437, 0.6115, 0.5747, 0.5503, 0.5437, 0.6115, 0.5437, 0.5993, 0.5747, 0.5503, 0.5437, 0.5993, 0.5437, 0.5896, 0.5747, 0.5503, 0.5437, 0.5896, 0.5437, 0.5834, 0.5747, 0.5503, 0.5437, 0.5834, 0.5437, 0.5812, 0.5747, 0.5503, 0.5438, 0.625, 0.5438, 0.125, 0.5438, 0.1385, 0.5437, 0.6115, 0.5437, 0.6115, 0.5438, 0.1385, 0.5438, 0.1507, 0.5437, 0.5993, 0.5437, 0.5993, 0.5438, 0.1507, 0.5344, 0.1688, 0.5344, 0.5812, 0.5344, 0.5812, 0.5344, 0.1688, 0.5281, 0.1688, 0.5281, 0.5812, 0.5281, 0.5812, 0.5281, 0.1688, 0.5211, 0.1688, 0.5211, 0.5812, 0.5211, 0.6688, 0.5211, 0.08125, 0.5281, 0.08125, 0.5281, 0.6688, 0.5281, 0.6688, 0.5281, 0.08125, 0.5344, 0.08125, 0.5344, 0.6688, 0.5344, 0.6688, 0.5344, 0.08125, 0.5437, 0.09927, 0.5438, 0.6507, 0.5438, 0.6507, 0.5437, 0.09927, 0.5437, 0.1115, 0.5438, 0.6385, 0.5438, 0.6385, 0.5437, 0.1115, 0.5438, 0.125, 0.5438, 0.625, 0.5211, 0.6688, 0.4562, 0.6687, 0.4562, 0.08125, 0.5211, 0.08125, 0.0, 0.0, 0.0, 0.0, 0.0, 0.0, 0.0, 0.0, 0.0, 0.0, 0.0, 0.0, 0.0, 0.0, 0.0, 0.0, 0.0, 0.0, 0.0, 0.0, 0.0, 0.0, 0.0, 0.0])
me_cube_004.materials.append(mat_material_001)
me_cube_004.use_remesh_fix_poles = True
me_cube_004.use_remesh_preserve_attributes = False
me_cube_004.use_mirror_vertex_groups = False
me_cube_004.update()
me_cube_008 = bpy.data.meshes.new('Cube.008')
me_cube_008.from_pydata([(-2.0, -1.0, -0.05), (-2.0, -1.0, 0.05), (-2.0, 1.0, -0.05), (-2.0, 1.0, 0.05), (2.0, 0.0, 0.05), (2.0, 0.0, -0.05)], [], [(0, 1, 3, 2), (2, 3, 4, 5), (5, 4, 1, 0), (2, 5, 0), (4, 3, 1)])
_uv = me_cube_008.uv_layers.new(name='UVMap')
_uv.uv.foreach_set('vector', [0.375, 0.0, 0.625, 0.0, 0.625, 0.25, 0.375, 0.25, 0.375, 0.25, 0.625, 0.25, 0.625, 0.5, 0.375, 0.5, 0.375, 0.75, 0.625, 0.75, 0.625, 1.0, 0.375, 1.0, 0.125, 0.5, 0.375, 0.75, 0.125, 0.75, 0.625, 0.5, 0.875, 0.5, 0.875, 0.75])
me_cube_008.use_remesh_fix_poles = True
me_cube_008.use_remesh_preserve_attributes = False
me_cube_008.use_mirror_vertex_groups = False
me_cube_008.update()
me_cylinder_001 = bpy.data.meshes.new('Cylinder.001')
me_cylinder_001.from_pydata([(0.0, 1.0, -1.0), (0.0, 1.0, 5.0), (1.0, -4.371e-08, -1.0), (1.0, -4.371e-08, 5.0), (-8.742e-08, -1.0, -1.0), (-8.742e-08, -1.0, 5.0), (-1.0, 1.192e-08, -1.0), (-1.0, 1.192e-08, 5.0)], [], [(0, 1, 3, 2), (2, 3, 5, 4), (3, 1, 7, 5), (4, 5, 7, 6), (6, 7, 1, 0), (0, 2, 4, 6)])
_uv = me_cylinder_001.uv_layers.new(name='UVMap')
_uv.uv.foreach_set('vector', [1.0, 0.5, 1.0, 1.0, 0.75, 1.0, 0.75, 0.5, 0.75, 0.5, 0.75, 1.0, 0.5, 1.0, 0.5, 0.5, 0.49, 0.25, 0.25, 0.49, 0.01, 0.25, 0.25, 0.01, 0.5, 0.5, 0.5, 1.0, 0.25, 1.0, 0.25, 0.5, 0.25, 0.5, 0.25, 1.0, 0.0, 1.0, 0.0, 0.5, 0.75, 0.49, 0.99, 0.25, 0.75, 0.01, 0.51, 0.25])
me_cylinder_001.use_remesh_fix_poles = True
me_cylinder_001.use_remesh_preserve_attributes = False
me_cylinder_001.use_mirror_vertex_groups = False
me_cylinder_001.update()
me_plane = bpy.data.meshes.new('Plane')
me_plane.from_pydata([(-1.0, -1.0, 0.0), (1.0, -1.0, 0.0), (-1.0, 1.0, 0.0), (1.0, 1.0, 0.0)], [], [(0, 1, 3, 2)])
_uv = me_plane.uv_layers.new(name='UVMap')
_uv.uv.foreach_set('vector', [0.0, 0.0, 1.0, 0.0, 1.0, 1.0, 0.0, 1.0])
me_plane.materials.append(mat_floor)
me_plane.use_remesh_fix_poles = True
me_plane.use_remesh_preserve_attributes = False
me_plane.use_mirror_vertex_groups = False
me_plane.update()
me_plane_001 = bpy.data.meshes.new('Plane.001')
me_plane_001.from_pydata([(-1.0, -1.0, 0.0), (1.0, -1.0, 0.0), (-1.0, 1.0, 0.0), (1.0, 1.0, 0.0)], [], [(0, 1, 3, 2)])
_uv = me_plane_001.uv_layers.new(name='UVMap')
_uv.uv.foreach_set('vector', [0.0, 0.0, 1.0, 0.0, 1.0, 1.0, 0.0, 1.0])
me_plane_001.materials.append(mat_floor)
me_plane_001.use_remesh_fix_poles = True
me_plane_001.use_remesh_preserve_attributes = False
me_plane_001.use_mirror_vertex_groups = False
me_plane_001.update()
me_plane_002 = bpy.data.meshes.new('Plane.002')
me_plane_002.from_pydata([(-1.0, -1.0, 0.0), (1.0, -1.0, 0.0), (-1.0, 1.0, 0.0), (1.0, 1.0, 0.0)], [], [(0, 1, 3, 2)])
_uv = me_plane_002.uv_layers.new(name='UVMap')
_uv.uv.foreach_set('vector', [0.0, 0.0, 1.0, 0.0, 1.0, 1.0, 0.0, 1.0])
me_plane_002.materials.append(mat_floor)
me_plane_002.use_remesh_fix_poles = True
me_plane_002.use_remesh_preserve_attributes = False
me_plane_002.use_mirror_vertex_groups = False
me_plane_002.update()
me_plane_003 = bpy.data.meshes.new('Plane.003')
me_plane_003.from_pydata([(-1.0, -1.0, 0.0), (1.0, -1.0, 0.0), (-1.0, 1.0, 0.0), (1.0, 1.0, 0.0)], [], [(0, 1, 3, 2)])
_uv = me_plane_003.uv_layers.new(name='UVMap')
_uv.uv.foreach_set('vector', [0.0, 0.0, 1.0, 0.0, 1.0, 1.0, 0.0, 1.0])
me_plane_003.materials.append(mat_floor)
me_plane_003.use_remesh_fix_poles = True
me_plane_003.use_remesh_preserve_attributes = False
me_plane_003.use_mirror_vertex_groups = False
me_plane_003.update()
me_plane_005 = bpy.data.meshes.new('Plane.005')
me_plane_005.from_pydata([(1.0, -1.0, 0.0), (-1.0, 1.0, 0.0), (1.0, 1.0, 0.0), (-3.0, -1.0, 0.0), (-1.0, -1.0, 0.0), (-3.0, 1.0, 0.0), (-5.0, -1.0, 0.0), (-7.0, -1.0, 0.0), (-9.0, -1.0, 0.0), (-11.0, -1.0, 0.0), (-11.0, 1.0, 0.0), (-15.0, -1.0, 0.0), (-13.0, -1.0, 0.0), (-15.0, 1.0, 0.0), (-13.0, 1.0, 0.0), (-5.0, 3.0, 0.0), (-5.0, 1.0, 0.0), (-9.0, 1.0, 0.0), (-7.0, 1.0, 0.0), (1.0, 3.0, 0.0), (-1.0, 5.0, 0.0), (1.0, 5.0, 0.0), (-3.0, 5.0, 0.0), (-5.0, 5.0, 0.0), (-7.0, 3.0, 0.0), (-9.0, 5.0, 0.0), (-7.0, 5.0, 0.0), (-11.0, 3.0, 0.0), (-9.0, 3.0, 0.0), (-11.0, 5.0, 0.0), (-15.0, 3.0, 0.0), (-13.0, 3.0, 0.0), (-15.0, 5.0, 0.0), (-13.0, 5.0, 0.0), (1.0, 5.0, 0.0), (1.0, 7.0, 0.0), (-3.0, 5.0, 0.0), (-1.0, 5.0, 0.0), (-5.0, 5.0, 0.0), (-3.0, 7.0, 0.0), (-9.0, 5.0, 0.0), (-7.0, 5.0, 0.0), (-9.0, 7.0, 0.0), (-7.0, 7.0, 0.0), (-11.0, 7.0, 0.0), (-13.0, 5.0, 0.0), (-11.0, 5.0, 0.0), (-13.0, 7.0, 0.0), (-15.0, 5.0, 0.0), (-15.0, 7.0, 0.0), (-1.0, 9.0, 0.0), (1.0, 9.0, 0.0), (-1.0, 7.0, 0.0), (-5.0, 7.0, 0.0), (-5.0, 9.0, 0.0), (-9.0, 9.0, 0.0), (1.0, 11.0, 0.0), (-1.0, 11.0, 0.0), (-3.0, 9.0, 0.0), (-5.0, 11.0, 0.0), (-7.0, 9.0, 0.0), (-11.0, 9.0, 0.0), (-11.0, 11.0, 0.0), (-9.0, 11.0, 0.0), (-13.0, 9.0, 0.0), (-15.0, 9.0, 0.0), (-15.0, 11.0, 0.0), (-13.0, 11.0, 0.0), (-1.0, 13.0, 0.0), (1.0, 13.0, 0.0), (-3.0, 11.0, 0.0), (-3.0, 13.0, 0.0), (-5.0, 13.0, 0.0), (-7.0, 11.0, 0.0), (-7.0, 13.0, 0.0), (-11.0, 13.0, 0.0), (-9.0, 13.0, 0.0), (-13.0, 13.0, 0.0), (-15.0, 13.0, 0.0)], [(19, 21), (21, 20), (2, 19), (20, 22), (22, 23)], [(4, 0, 2, 1), (3, 4, 1, 5), (6, 3, 5, 16), (7, 6, 16, 18), (8, 7, 18, 17), (9, 8, 17, 10), (12, 9, 10, 14), (11, 12, 14, 13), (18, 16, 15, 24), (17, 18, 24, 28), (10, 17, 28, 27), (14, 10, 27, 31), (13, 14, 31, 30), (24, 15, 23, 26), (28, 24, 26, 25), (27, 28, 25, 29), (31, 27, 29, 33), (30, 31, 33, 32), (37, 34, 35, 52), (36, 37, 52, 39), (38, 36, 39, 53), (41, 38, 53, 43), (40, 41, 43, 42), (46, 40, 42, 44), (45, 46, 44, 47), (48, 45, 47, 49), (52, 35, 51, 50), (39, 52, 50, 58), (53, 39, 58, 54), (43, 53, 54, 60), (42, 43, 60, 55), (44, 42, 55, 61), (47, 44, 61, 64), (49, 47, 64, 65), (50, 51, 56, 57), (58, 50, 57, 70), (54, 58, 70, 59), (60, 54, 59, 73), (55, 60, 73, 63), (61, 55, 63, 62), (64, 61, 62, 67), (65, 64, 67, 66), (57, 56, 69, 68), (70, 57, 68, 71), (59, 70, 71, 72), (73, 59, 72, 74), (63, 73, 74, 76), (62, 63, 76, 75), (67, 62, 75, 77), (66, 67, 77, 78)])
_uv = me_plane_005.uv_layers.new(name='UVMap')
_uv.uv.foreach_set('vector', [0.0, 0.0, 1.0, 0.0, 1.0, 1.0, 0.0, 1.0, 0.0, 0.0, 1.0, 0.0, 1.0, 1.0, 0.0, 1.0, 0.0, 0.0, 1.0, 0.0, 1.0, 1.0, 0.0, 1.0, 0.0, 0.0, 1.0, 0.0, 1.0, 1.0, 0.0, 1.0, 0.0, 0.0, 1.0, 0.0, 1.0, 1.0, 0.0, 1.0, 0.0, 0.0, 1.0, 0.0, 1.0, 1.0, 0.0, 1.0, 0.0, 0.0, 1.0, 0.0, 1.0, 1.0, 0.0, 1.0, 0.0, 0.0, 1.0, 0.0, 1.0, 1.0, 0.0, 1.0, 0.0, 0.0, 1.0, 0.0, 1.0, 1.0, 0.0, 1.0, 0.0, 0.0, 1.0, 0.0, 1.0, 1.0, 0.0, 1.0, 0.0, 0.0, 1.0, 0.0, 1.0, 1.0, 0.0, 1.0, 0.0, 0.0, 1.0, 0.0, 1.0, 1.0, 0.0, 1.0, 0.0, 0.0, 1.0, 0.0, 1.0, 1.0, 0.0, 1.0, 0.0, 0.0, 1.0, 0.0, 1.0, 1.0, 0.0, 1.0, 0.0, 0.0, 1.0, 0.0, 1.0, 1.0, 0.0, 1.0, 0.0, 0.0, 1.0, 0.0, 1.0, 1.0, 0.0, 1.0, 0.0, 0.0, 1.0, 0.0, 1.0, 1.0, 0.0, 1.0, 0.0, 0.0, 1.0, 0.0, 1.0, 1.0, 0.0, 1.0, 0.0, 0.0, 1.0, 0.0, 1.0, 1.0, 0.0, 1.0, 0.0, 0.0, 1.0, 0.0, 1.0, 1.0, 0.0, 1.0, 0.0, 0.0, 1.0, 0.0, 1.0, 1.0, 0.0, 1.0, 0.0, 0.0, 1.0, 0.0, 1.0, 1.0, 0.0, 1.0, 0.0, 0.0, 1.0, 0.0, 1.0, 1.0, 0.0, 1.0, 0.0, 0.0, 1.0, 0.0, 1.0, 1.0, 0.0, 1.0, 0.0, 0.0, 1.0, 0.0, 1.0, 1.0, 0.0, 1.0, 0.0, 0.0, 1.0, 0.0, 1.0, 1.0, 0.0, 1.0, 0.0, 0.0, 1.0, 0.0, 1.0, 1.0, 0.0, 1.0, 0.0, 0.0, 1.0, 0.0, 1.0, 1.0, 0.0, 1.0, 0.0, 0.0, 1.0, 0.0, 1.0, 1.0, 0.0, 1.0, 0.0, 0.0, 1.0, 0.0, 1.0, 1.0, 0.0, 1.0, 0.0, 0.0, 1.0, 0.0, 1.0, 1.0, 0.0, 1.0, 0.0, 0.0, 1.0, 0.0, 1.0, 1.0, 0.0, 1.0, 0.0, 0.0, 1.0, 0.0, 1.0, 1.0, 0.0, 1.0, 0.0, 0.0, 1.0, 0.0, 1.0, 1.0, 0.0, 1.0, 0.0, 0.0, 1.0, 0.0, 1.0, 1.0, 0.0, 1.0, 0.0, 0.0, 1.0, 0.0, 1.0, 1.0, 0.0, 1.0, 0.0, 0.0, 1.0, 0.0, 1.0, 1.0, 0.0, 1.0, 0.0, 0.0, 1.0, 0.0, 1.0, 1.0, 0.0, 1.0, 0.0, 0.0, 1.0, 0.0, 1.0, 1.0, 0.0, 1.0, 0.0, 0.0, 1.0, 0.0, 1.0, 1.0, 0.0, 1.0, 0.0, 0.0, 1.0, 0.0, 1.0, 1.0, 0.0, 1.0, 0.0, 0.0, 1.0, 0.0, 1.0, 1.0, 0.0, 1.0, 0.0, 0.0, 1.0, 0.0, 1.0, 1.0, 0.0, 1.0, 0.0, 0.0, 1.0, 0.0, 1.0, 1.0, 0.0, 1.0, 0.0, 0.0, 1.0, 0.0, 1.0, 1.0, 0.0, 1.0, 0.0, 0.0, 1.0, 0.0, 1.0, 1.0, 0.0, 1.0, 0.0, 0.0, 1.0, 0.0, 1.0, 1.0, 0.0, 1.0, 0.0, 0.0, 1.0, 0.0, 1.0, 1.0, 0.0, 1.0, 0.0, 0.0, 1.0, 0.0, 1.0, 1.0, 0.0, 1.0, 0.0, 0.0, 1.0, 0.0, 1.0, 1.0, 0.0, 1.0])
me_plane_005.materials.append(mat_floor)
me_plane_005.use_remesh_fix_poles = True
me_plane_005.use_remesh_preserve_attributes = False
me_plane_005.use_mirror_vertex_groups = False
me_plane_005.update()

# ---- objects
ob_light = bpy.data.objects.new('Light', light_light)
ob_camera = bpy.data.objects.new('Camera', cam_camera)
ob_curve_wall_002 = bpy.data.objects.new('Curve Wall.002', me_cube_001)
ob_curve_wall_004 = bpy.data.objects.new('Curve Wall.004', me_cube_005)
ob_curve_wall_003 = bpy.data.objects.new('Curve Wall.003', me_cube_012)
ob_curve_wall = bpy.data.objects.new('Curve Wall', me_cube_002)
ob_curve_wall_001 = bpy.data.objects.new('Curve Wall.001', me_cube_014)
ob_curve_wall_006 = bpy.data.objects.new('Curve Wall.006', me_cube_018)
ob_curve_wall_005 = bpy.data.objects.new('Curve Wall.005', me_cube_021)
ob_curve_wall_007 = bpy.data.objects.new('Curve Wall.007', me_cube_023)
ob_main_wall_003 = bpy.data.objects.new('Main Wall.003', me_cube)
ob_main_wall_004 = bpy.data.objects.new('Main Wall.004', me_cube)
ob_main_wall_005 = bpy.data.objects.new('Main Wall.005', me_cube_007)
ob_main_wall_002 = bpy.data.objects.new('Main Wall.002', me_cube_009)
ob_main_wall = bpy.data.objects.new('Main Wall', me_cube_011)
ob_main_wall_001 = bpy.data.objects.new('Main Wall.001', me_cube_016)
ob_main_wall_006 = bpy.data.objects.new('Main Wall.006', me_cube_017)
ob_main_wall_007 = bpy.data.objects.new('Main Wall.007', me_cube_020)
ob_main_wall_008 = bpy.data.objects.new('Main Wall.008', me_cube_022)
ob_window_wall = bpy.data.objects.new('Window Wall', me_cube_003)
ob_window_wall_002 = bpy.data.objects.new('Window Wall.002', me_cube_010)
ob_window_wall_001 = bpy.data.objects.new('Window Wall.001', me_cube_006)
ob_window_wall_003 = bpy.data.objects.new('Window Wall.003', me_cube_013)
ob_door_wall = bpy.data.objects.new('Door Wall', me_cube_004)
ob_rotation_axes = bpy.data.objects.new('Rotation Axes', None)
ob_stairs = bpy.data.objects.new('Stairs', me_cube_008)
ob_support = bpy.data.objects.new('Support', me_cylinder_001)
ob_floor = bpy.data.objects.new('Floor', me_plane)
ob_floor_001 = bpy.data.objects.new('Floor.001', me_plane_001)
ob_floor_002 = bpy.data.objects.new('Floor.002', me_plane_002)
ob_floor_003 = bpy.data.objects.new('Floor.003', me_plane_003)
ob_top_floor = bpy.data.objects.new('Top Floor', me_plane_005)

# ---- transforms, parenting, visibility, modifiers, constraints
ob_light.location = (4.076, 1.005, 5.904)
ob_light.rotation_euler = (0.6503, 0.05522, 1.866)
ob_light.lock_rotations_4d = False
ob_light.empty_display_type = 'ARROWS'
ob_light.color = (0.0, 0.0, 0.0, 0.0)
ob_light.lineart.crease_threshold = 0.0
ob_camera.location = (7.359, -6.926, 4.958)
ob_camera.rotation_euler = (1.109, 0.0, 0.8149)
ob_camera.lock_rotations_4d = False
ob_camera.empty_display_type = 'ARROWS'
ob_camera.color = (0.0, 0.0, 0.0, 0.0)
ob_camera.display_type = 'WIRE'
ob_camera.lineart.crease_threshold = 0.0
ob_curve_wall_002.location = (0.0, -6.0, 4.0)
ob_curve_wall_002.rotation_euler = (3.142, 3.821e-15, -1.192e-07)
ob_curve_wall_002.scale = (0.25, 1.0, 6.0)
ob_curve_wall_002.lineart.crease_threshold = 0.0
ob_curve_wall_004.location = (-23.0, -10.75, 4.0)
ob_curve_wall_004.rotation_euler = (3.142, 3.821e-15, -1.571)
ob_curve_wall_004.scale = (0.25, 1.0, 6.0)
ob_curve_wall_004.lineart.crease_threshold = 0.0
ob_curve_wall_003.location = (-23.0, 10.75, 6.0)
ob_curve_wall_003.rotation_euler = (0.0, -0.0, 1.571)
ob_curve_wall_003.scale = (0.25, 1.0, 6.0)
ob_curve_wall_003.lineart.crease_threshold = 0.0
ob_curve_wall.location = (0.0, 6.0, 6.0)
ob_curve_wall.scale = (0.25, 1.0, 6.0)
ob_curve_wall.lineart.crease_threshold = 0.0
ob_curve_wall_001.location = (2.0, 10.0, 16.25)
ob_curve_wall_001.scale = (0.25, 1.0, 6.0)
ob_curve_wall_001.lineart.crease_threshold = 0.0
ob_curve_wall_006.location = (2.0, -10.0, 14.25)
ob_curve_wall_006.rotation_euler = (3.142, 3.821e-15, -1.192e-07)
ob_curve_wall_006.scale = (0.25, 1.0, 6.0)
ob_curve_wall_006.lineart.crease_threshold = 0.0
ob_curve_wall_005.location = (-32.0, -10.0, 16.25)
ob_curve_wall_005.rotation_euler = (0.0, -0.0, 3.142)
ob_curve_wall_005.scale = (0.25, 1.0, 6.0)
ob_curve_wall_005.lineart.crease_threshold = 0.0
ob_curve_wall_007.location = (-27.25, 15.0, 16.25)
ob_curve_wall_007.rotation_euler = (0.0, 0.0, 1.571)
ob_curve_wall_007.scale = (0.25, 1.0, 6.0)
ob_curve_wall_007.lineart.crease_threshold = 0.0
ob_main_wall_003.location = (-4.5, -10.75, 5.0)
ob_main_wall_003.rotation_euler = (0.0, -0.0, 1.571)
ob_main_wall_003.scale = (0.25, 2.5, 5.0)
ob_main_wall_003.lineart.crease_threshold = 0.0
ob_main_wall_004.location = (-19.5, -10.75, 5.0)
ob_main_wall_004.rotation_euler = (0.0, -0.0, 1.571)
ob_main_wall_004.scale = (0.25, 2.5, 5.0)
ob_main_wall_004.lineart.crease_threshold = 0.0
ob_main_wall_005.location = (-27.75, -3.25, 5.0)
ob_main_wall_005.scale = (0.25, 2.5, 5.0)
ob_main_wall_005.lineart.crease_threshold = 0.0
ob_main_wall_002.location = (-27.75, 3.75, 5.0)
ob_main_wall_002.scale = (0.25, 5.0, 5.0)
ob_main_wall_002.lineart.crease_threshold = 0.0
ob_main_wall.location = (0.0, 0.0, 5.0)
ob_main_wall.scale = (0.25, 5.0, 5.0)
ob_main_wall.lineart.crease_threshold = 0.0
ob_main_wall_001.location = (-15.5, 14.75, 15.25)
ob_main_wall_001.rotation_euler = (0.0, -0.0, 4.712)
ob_main_wall_001.scale = (0.25, 2.5, 5.0)
ob_main_wall_001.lineart.crease_threshold = 0.0
ob_main_wall_006.location = (2.0, 0.0, 15.25)
ob_main_wall_006.scale = (0.25, 5.0, 5.0)
ob_main_wall_006.lineart.crease_threshold = 0.0
ob_main_wall_007.location = (-32.0, 0.0, 15.25)
ob_main_wall_007.rotation_euler = (0.0, -0.0, 3.142)
ob_main_wall_007.scale = (0.25, 5.0, 5.0)
ob_main_wall_007.lineart.crease_threshold = 0.0
ob_main_wall_008.location = (-9.0, -15.0, 15.25)
ob_main_wall_008.rotation_euler = (0.0, 0.0, 4.712)
ob_main_wall_008.scale = (0.25, 5.0, 5.0)
ob_main_wall_008.lineart.crease_threshold = 0.0
ob_window_wall.location = (-7.0, 10.75, 5.0)
ob_window_wall.rotation_euler = (0.0, -0.0, 1.571)
ob_window_wall.scale = (0.25, 5.0, 5.0)
ob_window_wall.lineart.crease_threshold = 0.0
ob_window_wall_002.location = (-12.0, -10.75, 5.0)
ob_window_wall_002.rotation_euler = (0.0, -0.0, 1.571)
ob_window_wall_002.scale = (0.25, 5.0, 5.0)
ob_window_wall_002.lineart.crease_threshold = 0.0
ob_window_wall_001.location = (-7.0, 14.75, 15.25)
ob_window_wall_001.rotation_euler = (0.0, -0.0, 1.571)
ob_window_wall_001.scale = (0.25, 5.0, 5.0)
ob_window_wall_001.lineart.crease_threshold = 0.0
ob_window_wall_003.location = (-23.0, 14.75, 15.25)
ob_window_wall_003.rotation_euler = (0.0, -0.0, 1.571)
ob_window_wall_003.scale = (0.25, 5.0, 5.0)
ob_window_wall_003.lineart.crease_threshold = 0.0
ob_door_wall.location = (-17.0, 10.75, 5.0)
ob_door_wall.rotation_euler = (0.0, -0.0, 1.571)
ob_door_wall.scale = (0.25, 5.0, 5.0)
ob_door_wall.lineart.crease_threshold = 0.0
ob_rotation_axes.location = (-6.0, -7.0, 1.0)
ob_rotation_axes.rotation_euler = (0.0, -0.0, 0.6283)
ob_rotation_axes.lineart.crease_threshold = 0.0
ob_stairs.location = (-6.0, -6.0, 0.05)
ob_stairs.lineart.crease_threshold = 0.0
_m = ob_stairs.modifiers.new('Array', 'ARRAY')
_m.count = 13
_m.constant_offset_displace = (0.0, 0.0, 0.0)
_m.use_relative_offset = False
_m.use_object_offset = True
_m.offset_object = ob_rotation_axes
ob_support.location = (-4.483, -6.526, 3.0)
ob_support.scale = (1.0, 1.0, 3.0)
ob_support.lineart.crease_threshold = 0.0
ob_floor.location = (-3.0, 0.0, 0.0)
ob_floor.scale = (2.0, 2.0, 2.0)
ob_floor.lineart.crease_threshold = 0.0
_m = ob_floor.modifiers.new('Array', 'ARRAY')
_m.count = 6
_m.constant_offset_displace = (0.0, 0.0, 0.0)
_m.relative_offset_displace = (-1.0, 0.0, 0.0)
_m = ob_floor.modifiers.new('Array.001', 'ARRAY')
_m.count = 3
_m.constant_offset_displace = (0.0, 0.0, 0.0)
_m.relative_offset_displace = (0.0, 1.0, 0.0)
ob_floor_001.location = (-3.0, -8.0, 0.0)
ob_floor_001.scale = (2.0, 2.0, 2.0)
ob_floor_001.lineart.crease_threshold = 0.0
_m = ob_floor_001.modifiers.new('Array', 'ARRAY')
_m.count = 6
_m.constant_offset_displace = (0.0, 0.0, 0.0)
_m.relative_offset_displace = (-1.0, 0.0, 0.0)
_m = ob_floor_001.modifiers.new('Array.001', 'ARRAY')
_m.constant_offset_displace = (0.0, 0.0, 0.0)
_m.relative_offset_displace = (0.0, 1.0, 0.0)
ob_floor_002.location = (-3.0, 0.0, 0.0)
ob_floor_002.scale = (2.0, 2.0, 2.0)
ob_floor_002.lineart.crease_threshold = 0.0
_m = ob_floor_002.modifiers.new('Array', 'ARRAY')
_m.count = 6
_m.constant_offset_displace = (0.0, 0.0, 0.0)
_m.relative_offset_displace = (-1.0, 0.0, 0.0)
_m = ob_floor_002.modifiers.new('Array.001', 'ARRAY')
_m.count = 3
_m.constant_offset_displace = (0.0, 0.0, 0.0)
_m.relative_offset_displace = (0.0, 1.0, 0.0)
ob_floor_003.location = (-3.0, -8.0, 0.0)
ob_floor_003.scale = (2.0, 2.0, 2.0)
ob_floor_003.lineart.crease_threshold = 0.0
_m = ob_floor_003.modifiers.new('Array', 'ARRAY')
_m.count = 6
_m.constant_offset_displace = (0.0, 0.0, 0.0)
_m.relative_offset_displace = (-1.0, 0.0, 0.0)
_m = ob_floor_003.modifiers.new('Array.001', 'ARRAY')
_m.constant_offset_displace = (0.0, 0.0, 0.0)
_m.relative_offset_displace = (0.0, 1.0, 0.0)
ob_top_floor.location = (-1.0, -12.0, 10.25)
ob_top_floor.scale = (2.0, 2.0, 2.0)
ob_top_floor.lineart.crease_threshold = 0.0

# ---- collection membership
col_collection.objects.link(ob_light)
col_collection.objects.link(ob_camera)
col_corners.objects.link(ob_curve_wall_002)
col_corners.objects.link(ob_curve_wall_004)
col_corners.objects.link(ob_curve_wall_003)
col_corners.objects.link(ob_curve_wall)
col_corners.objects.link(ob_curve_wall_001)
col_corners.objects.link(ob_curve_wall_006)
col_corners.objects.link(ob_curve_wall_005)
col_corners.objects.link(ob_curve_wall_007)
col_flat_walls.objects.link(ob_main_wall_003)
col_flat_walls.objects.link(ob_main_wall_004)
col_flat_walls.objects.link(ob_main_wall_005)
col_flat_walls.objects.link(ob_main_wall_002)
col_flat_walls.objects.link(ob_main_wall)
col_flat_walls.objects.link(ob_main_wall_001)
col_flat_walls.objects.link(ob_main_wall_006)
col_flat_walls.objects.link(ob_main_wall_007)
col_flat_walls.objects.link(ob_main_wall_008)
col_windows.objects.link(ob_window_wall)
col_windows.objects.link(ob_window_wall_002)
col_windows.objects.link(ob_window_wall_001)
col_windows.objects.link(ob_window_wall_003)
col_doors.objects.link(ob_door_wall)
col_stair_case.objects.link(ob_rotation_axes)
col_stair_case.objects.link(ob_stairs)
col_stair_case.objects.link(ob_support)
col_floor.objects.link(ob_floor)
col_floor.objects.link(ob_floor_001)
col_floor.objects.link(ob_floor_002)
col_floor.objects.link(ob_floor_003)
col_floor.objects.link(ob_top_floor)

# ---- scene / render settings (as saved in the file)
scene.camera = ob_camera
scene.frame_start = 1; scene.frame_end = 120; scene.frame_set(19)
scene.render.engine = 'BLENDER_EEVEE_NEXT'
scene.cycles.use_denoising = False
scene.cycles.samples = 128
scene.cycles.sampling_pattern = 'TABULATED_SOBOL'
scene.cycles.use_adaptive_sampling = False
scene.cycles.use_light_tree = False
scene.view_settings.view_transform = 'Filmic'
bpy.context.view_layer.update()
